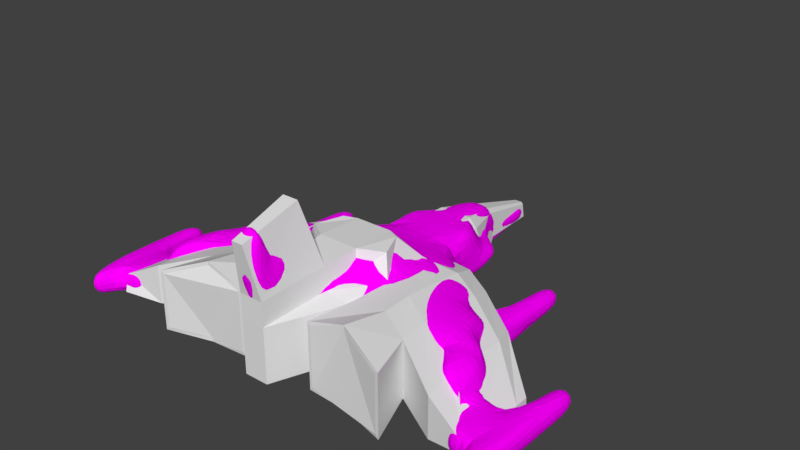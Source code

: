 # Source: ship3.blend  (saved by Blender 2.79.0; exported with 4.5.12 LTS)
import bpy
from mathutils import Matrix  # noqa: F401  (used for matrix-valued properties, if any)

bpy.ops.wm.read_factory_settings(use_empty=True)
scene = bpy.context.scene
scene.name = 'Scene'

# ---- collections
col_collection_1 = bpy.data.collections.new('Collection 1'); scene.collection.children.link(col_collection_1)

# ---- images (referenced by path relative to the original .blend; pixels are not part of the script)
import os
ASSET_DIR = os.environ.get("B2B_ASSET_DIR", "")  # directory of the original .blend (textures are referenced by path, not embedded)
HERE = os.path.dirname(os.path.abspath(__file__))  # packed textures are extracted next to this script under _unpacked/

def load_image(name, relpath, width, height, colorspace="sRGB"):
    """Load a texture the original file referenced (path relative to the .blend, or extracted next to this script)."""
    p = next((c for c in (os.path.join(HERE, relpath), os.path.join(ASSET_DIR, relpath)) if relpath and os.path.exists(c)), "")
    if p:
        img = bpy.data.images.load(p, check_existing=True)
        img.name = name
    else:  # same state as the original file: an image datablock whose file is absent (Cycles renders it pink)
        img = bpy.data.images.new(name, width, height)
        img.source = "FILE"
        img.filepath = "//" + (relpath or name)
    img.colorspace_settings.name = colorspace
    return img
img_shipcapc256 = load_image('ShipCapC256', 'ShipCapC256.png', 1024, 1024, 'sRGB')

# ---- materials (node trees are filled in below, after node groups)
mat_material_001 = bpy.data.materials.new('Material.001')
mat_material_001.alpha_threshold = 0.0
mat_material_001.roughness = 0.5
mat_material_001.line_color = (0.0, 0.0, 0.0, 1.0)

# ---- material node trees
mat_material_001.use_nodes = True; mat_material_001.node_tree.nodes.clear()
_N = mat_material_001.node_tree.nodes; _L = mat_material_001.node_tree.links
n0 = _N.new('ShaderNodeOutputMaterial'); n0.name = 'Material Output'; n0.location = (300, 300)
n1 = _N.new('ShaderNodeBsdfDiffuse'); n1.name = 'Diffuse BSDF'; n1.location = (113, 88)
n2 = _N.new('ShaderNodeTexImage'); n2.name = 'Image Texture'; n2.location = (-160, 37)
n2.width = 140
n2.image = img_shipcapc256
_L.new(n1.outputs[0], n0.inputs[0])
_L.new(n2.outputs[0], n1.inputs[0])
n0.is_active_output = True

# ---- world
world_world = bpy.data.worlds.new('World'); scene.world = world_world
world_world.color = (0.05088, 0.05088, 0.05088)
world_world.use_sun_shadow = False
world_world.sun_shadow_jitter_overblur = 0.0
world_world.cycles.sampling_method = 'MANUAL'

# ---- meshes
me_cube = bpy.data.meshes.new('Cube')
me_cube.from_pydata([(-1.0, -1.468, -0.8212), (-1.0, -1.468, 0.5741), (-1.0, 3.612, -0.6027), (-0.6508, 3.612, 0.243), (1.0, -1.468, -0.8212), (1.0, -1.468, 0.5741), (1.0, 3.612, -0.6027), (0.6508, 3.612, 0.243), (0.5252, 3.612, -0.8212), (-0.5252, 3.612, -0.8212), (-0.4419, 3.612, 0.4753), (0.4419, 3.612, 0.4753), (-0.3106, -3.258, -0.8212), (0.3106, -3.258, -0.8212), (0.3106, -3.258, 0.5741), (-0.3106, -3.258, 0.5741), (-0.309, 4.685, 0.139), (-0.4108, 4.685, -0.4971), (-0.2494, 4.685, -0.6614), (0.2098, 4.685, 0.2452), (0.309, 4.685, 0.139), (0.4108, 4.685, -0.4971), (0.2494, 4.685, -0.6614), (-0.2098, 4.685, 0.2452), (-0.1413, 6.426, -0.3139), (-0.1878, 6.426, -0.6587), (-0.114, 6.426, -0.7478), (0.09591, 6.426, -0.2563), (0.1413, 6.426, -0.3139), (0.1878, 6.426, -0.6587), (0.114, 6.426, -0.7478), (-0.09591, 6.426, -0.2563), (-1.0, 1.9, -0.6472), (-0.722, 1.9, 0.3104), (1.0, 1.9, -0.6472), (0.722, 1.9, 0.3104), (0.4588, 1.9, 0.4954), (-0.4588, 1.9, 0.4954), (-0.5252, 1.9, -0.8212), (0.5252, 1.9, -0.8212), (-1.0, 0.9856, -0.6958), (1.126, 0.935, 0.7363), (0.4774, 0.9856, 0.7429), (-0.4774, 0.9856, 0.7429), (-0.5252, 0.9856, -0.8212), (0.5252, 0.9856, -0.8212), (-1.126, 0.935, 0.7363), (1.0, 0.9856, -0.6958), (-1.0, -0.6405, -0.7998), (1.258, -0.4558, 0.7363), (0.517, -0.6405, 0.7996), (-0.517, -0.6405, 0.7996), (-0.5252, -0.6405, -0.8212), (0.5252, -0.6405, -0.8212), (-1.258, -0.4558, 0.7363), (1.0, -0.6405, -0.7998), (-0.4457, -1.545, 0.7217), (0.4457, -1.545, 0.7217), (0.4573, -1.468, -0.8212), (-0.4573, -1.468, -0.8212), (0.3106, -3.255, 1.178), (-0.3106, -3.255, 1.178), (0.4457, -1.542, 1.325), (-0.4457, -1.542, 1.325), (-1.06, -0.2571, 1.332), (-0.7947, 0.3921, 1.365), (-0.4774, 0.5515, 1.346), (0.4774, 0.5515, 1.346), (0.7947, 0.3921, 1.365), (1.06, -0.2571, 1.332), (0.517, -0.6376, 1.403), (-0.517, -0.6376, 1.403), (0.1431, -3.519, 2.536), (-0.1431, -3.519, 2.536), (0.2054, -2.012, 2.973), (-0.2054, -2.012, 2.973), (-2.056, -0.6405, -0.7998), (-2.056, -1.468, -0.8212), (-2.056, -1.468, 0.8206), (1.985, -0.6405, 0.7768), (2.056, -1.468, 0.8206), (2.056, -1.468, -0.8212), (-1.987, 1.067, 0.5906), (-1.881, 1.667, 0.2758), (1.987, 0.7363, -0.8532), (1.888, 1.662, -0.5255), (1.882, 1.666, 0.2759), (-1.888, 1.662, -0.5255), (-1.987, 0.7363, -0.8532), (1.987, 1.067, 0.5906), (-1.985, -0.6405, 0.7768), (2.056, -0.6405, -0.7998), (-5.087, -2.111, -0.667), (-4.895, -2.84, -0.728), (-4.958, -2.679, -0.3259), (5.037, -2.111, -0.3908), (5.009, -2.655, -0.4263), (5.009, -2.655, -0.6707), (-5.041, -0.9882, -0.4234), (-5.007, -0.5966, -0.4617), (5.041, -1.206, -0.6763), (5.014, -0.5966, -0.6357), (5.007, -0.5966, -0.4617), (-5.014, -0.5966, -0.6357), (-5.041, -1.206, -0.6763), (5.041, -0.9882, -0.4234), (-5.037, -2.111, -0.3908), (5.087, -2.111, -0.667), (2.801, -0.9776, -0.8111), (2.711, 0.3992, -0.8587), (2.491, 1.355, -0.5524), (2.491, 1.356, 0.1537), (2.709, -0.9776, 0.5947), (2.711, 0.7304, 0.4287), (2.801, -1.805, 0.598), (2.801, -1.805, -0.8302), (-2.682, 0.692, 0.4102), (-2.461, 1.323, 0.1397), (-2.774, -1.016, -0.8124), (-2.682, 0.3609, -0.8593), (-2.46, 1.32, -0.5555), (-2.774, -1.844, -0.8312), (-2.774, -1.844, 0.5797), (-2.68, -1.016, 0.574), (-1.198, -1.468, -0.8212), (-1.198, -0.6405, -0.7998), (-1.287, 0.9598, 0.709), (-1.395, -0.4904, 0.7439), (-1.198, -1.468, 0.7448), (-1.238, 1.827, -0.5445), (-1.051, 1.815, 0.232), (-1.185, 0.9388, -0.7253), (1.22, 1.792, -0.5406), (1.072, 1.783, 0.2409), (1.26, 0.9815, 0.6852), (1.346, -0.5207, 0.7505), (1.203, -1.468, 0.7448), (1.203, -1.468, -0.8212), (1.178, 0.898, -0.7511), (1.203, -0.6405, -0.7998), (-2.041, -2.663, -0.9456), (-1.983, -2.662, 0.9607), (1.997, -2.662, 0.9431), (2.072, -2.663, -0.9456), (-1.041, -2.677, -0.8835), (1.077, -2.676, 0.6551), (-1.041, -2.677, 0.6558), (1.077, -2.677, -0.8835), (3.078, -2.986, -0.9054), (3.078, -2.986, 0.5336), (-3.111, -3.024, -0.9064), (-3.111, -3.023, 0.4943), (0.9632, 1.817, 0.3321), (1.888, 1.664, 0.3721), (-1.166, 1.855, -0.6424), (-1.888, 1.664, -0.6214), (1.888, 1.664, -0.6214), (2.582, 1.326, -0.652), (2.582, 1.326, 0.2338), (-1.888, 1.664, 0.3721), (-2.55, 1.288, 0.218), (-2.55, 1.288, -0.6555), (-0.9405, 1.855, 0.322), (1.144, 1.817, -0.6382), (1.112, -0.8235, 0.2205), (1.921, -0.9405, 0.2555), (-1.198, -0.7795, -0.5649), (-1.848, -0.9448, -0.5459), (1.928, -0.9443, -0.546), (2.531, -1.252, -0.5728), (2.531, -1.251, 0.1332), (-1.841, -0.9395, 0.2553), (-2.421, -1.284, 0.1193), (-2.42, -1.286, -0.5759), (-1.011, -0.7914, 0.2116), (1.26, -0.815, -0.5611), (-3.669, 0.6114, -0.05951), (-3.995, -1.693, -0.8351), (-3.669, 0.6114, -0.717), (-3.995, -2.52, -0.8492), (-3.995, -2.52, 0.1662), (-3.859, -1.693, 0.2084), (-3.862, 0.01531, 0.08514), (-3.862, -0.3158, -0.8704), (3.876, -0.2966, -0.8701), (3.686, 0.6306, -0.7152), (3.686, 0.6306, -0.05164), (3.873, -1.673, 0.2188), (4.008, -2.501, 0.1754), (4.008, -1.673, -0.8344), (3.876, 0.0345, 0.09436), (4.008, -2.501, -0.8487), (-0.9513, -2.663, -0.9684), (-2.04, -2.663, -1.036), (0.9873, -2.663, 0.7213), (1.999, -2.663, 1.039), (-0.9513, -2.663, 0.7213), (-1.986, -2.663, 1.057), (0.9873, -2.663, -0.9684), (2.071, -2.663, -1.036), (3.167, -3.0, -0.9924), (3.167, -3.0, 0.5969), (-3.2, -3.038, -0.9937), (-3.2, -3.038, 0.5557)], [], [(32, 33, 3, 2), (2, 3, 16, 17), (137, 81, 199, 198), (12, 15, 1, 0), (53, 55, 4, 58), (51, 54, 1, 56), (49, 50, 57, 5), (49, 41, 68, 69), (48, 52, 59, 0), (52, 53, 58, 59), (4, 5, 14, 13), (13, 14, 15, 12), (3, 10, 23, 16), (11, 7, 20, 19), (21, 22, 30, 29), (16, 23, 31, 24), (18, 17, 25, 26), (6, 8, 22, 21), (7, 6, 21, 20), (10, 11, 19, 23), (9, 2, 17, 18), (8, 9, 18, 22), (30, 27, 28, 29), (25, 24, 31, 26), (26, 31, 27, 30), (19, 20, 28, 27), (17, 16, 24, 25), (23, 19, 27, 31), (22, 18, 26, 30), (20, 21, 29, 28), (9, 8, 39, 38), (2, 9, 38, 32), (11, 10, 37, 36), (7, 11, 36, 35), (10, 3, 33, 37), (8, 6, 34, 39), (6, 7, 35, 34), (127, 126, 82, 90), (135, 136, 80, 79), (38, 39, 45, 44), (32, 38, 44, 40), (36, 37, 43, 42), (35, 36, 42, 41), (37, 33, 46, 43), (39, 34, 47, 45), (125, 124, 77, 76), (44, 45, 53, 52), (40, 44, 52, 48), (43, 46, 65, 66), (56, 15, 61, 63), (46, 54, 64, 65), (45, 47, 55, 53), (134, 135, 79, 89), (57, 50, 70, 62), (56, 1, 15), (5, 57, 14), (58, 4, 13), (0, 59, 12), (59, 58, 13, 12), (70, 71, 63, 62), (67, 66, 71, 70), (68, 67, 70, 69), (66, 65, 64, 71), (62, 63, 75, 74), (15, 14, 60, 61), (42, 43, 66, 67), (50, 49, 69, 70), (51, 56, 63, 71), (54, 51, 71, 64), (14, 57, 62, 60), (41, 42, 67, 68), (74, 75, 73, 72), (63, 61, 73, 75), (61, 60, 72, 73), (60, 62, 74, 72), (176, 178, 103, 99), (183, 177, 92, 104), (185, 186, 102, 101), (184, 185, 101, 100), (182, 176, 99, 98), (189, 184, 100, 107), (86, 111, 170, 165), (115, 114, 201, 200), (139, 138, 84, 91), (128, 127, 90, 78), (126, 162, 159, 82), (154, 131, 88, 155), (137, 139, 91, 81), (138, 163, 156, 84), (152, 134, 89, 153), (131, 125, 76, 88), (177, 179, 93, 92), (190, 187, 95, 105), (178, 183, 104, 103), (179, 180, 94, 93), (180, 181, 106, 94), (186, 190, 105, 102), (187, 188, 96, 95), (191, 189, 107, 97), (181, 182, 98, 106), (188, 191, 97, 96), (121, 77, 193, 202), (81, 91, 108, 115), (79, 80, 114, 112), (153, 89, 113, 158), (89, 79, 112, 113), (91, 84, 109, 108), (84, 156, 157, 109), (90, 82, 116, 123), (78, 90, 123, 122), (77, 124, 192, 193), (155, 88, 119, 161), (76, 77, 121, 118), (82, 159, 160, 116), (88, 76, 118, 119), (40, 48, 125, 131), (32, 40, 131, 154), (46, 33, 162, 126), (1, 54, 127, 128), (33, 32, 154, 162), (48, 0, 124, 125), (54, 46, 126, 127), (0, 1, 128, 124), (35, 41, 134, 152), (47, 34, 163, 138), (4, 55, 139, 137), (55, 47, 138, 139), (5, 4, 137, 136), (41, 49, 135, 134), (34, 35, 152, 163), (49, 5, 136, 135), (145, 147, 143, 148, 149, 142), (78, 122, 203, 197), (128, 78, 197, 196), (136, 137, 198, 194), (122, 121, 202, 203), (80, 136, 194, 195), (81, 115, 200, 199), (114, 80, 195, 201), (124, 128, 196, 192), (87, 120, 173, 167), (86, 133, 152, 153), (87, 129, 154, 155), (85, 110, 157, 156), (111, 86, 153, 158), (110, 111, 158, 157), (83, 117, 160, 159), (120, 87, 155, 161), (117, 120, 161, 160), (130, 83, 159, 162), (129, 130, 162, 154), (132, 85, 156, 163), (133, 132, 163, 152), (175, 164, 165, 170, 169, 168), (174, 166, 167, 173, 172, 171), (85, 132, 175, 168), (133, 86, 165, 164), (120, 117, 172, 173), (111, 110, 169, 170), (132, 133, 164, 175), (129, 87, 167, 166), (83, 130, 174, 171), (117, 83, 171, 172), (110, 85, 168, 169), (130, 129, 166, 174), (123, 116, 182, 181), (122, 123, 181, 180), (121, 122, 180, 179), (161, 119, 183, 178), (118, 121, 179, 177), (116, 160, 176, 182), (119, 118, 177, 183), (160, 161, 178, 176), (114, 115, 191, 188), (115, 108, 189, 191), (112, 114, 188, 187), (158, 113, 190, 186), (113, 112, 187, 190), (108, 109, 184, 189), (109, 157, 185, 184), (157, 158, 186, 185), (98, 99, 103, 104, 92, 93, 94, 106), (95, 96, 97, 107, 100, 101, 102, 105), (144, 146, 141, 151, 150, 140), (144, 140, 193, 192), (145, 142, 195, 194), (141, 146, 196, 197), (143, 147, 198, 199), (148, 143, 199, 200), (142, 149, 201, 195), (149, 148, 200, 201), (140, 150, 202, 193), (151, 141, 197, 203), (150, 151, 203, 202), (146, 144, 192, 196), (147, 145, 194, 198)])
me_cube.use_remesh_preserve_volume = False
me_cube.use_remesh_preserve_attributes = False
me_cube.use_mirror_vertex_groups = False
me_cube.update()
me_plane_001 = bpy.data.meshes.new('Plane.001')
me_plane_001.from_pydata([(10.67, -4.647, 1.02), (8.667, 0.3529, 1.353), (2.833, 2.353, 1.853), (2.667, 8.02, 1.353), (7.25, 6.436, -2.064), (8.667, 5.353, -1.98), (10.6, -1.714, -1.514), (5.333, -4.98, 0.01961), (7.0, -3.48, -0.3137), (12.83, -3.48, -0.4804), (11.33, -6.98, -0.6471), (11.33, -5.314, -0.3137), (10.57, -3.171, -2.171), (0.8571, -5.314, 3.258), (0.6667, -5.647, 5.353), (0.6667, -7.647, 7.353), (0.8, -8.314, 1.486), (1.333, -3.647, 0.01961), (3.5, -6.814, -1.564), (3.143, -3.742, 1.401), (0.75, 14.69, -0.5637), (-9.5, -5.064, 0.9363), (-10.5, -1.98, 1.02), (-6.667, 2.353, 1.353), (-9.0, -1.314, 1.486), (-3.167, -1.147, 1.853), (-2.5, 5.186, 1.353), (-2.667, 10.35, -0.6471), (-6.667, -5.647, 1.353), (-5.286, -3.171, 1.401), (-14.4, -7.714, -2.114), (-14.5, -2.48, -0.4804), (-14.6, -2.114, -2.114), (-12.83, -3.48, -0.4804), (-6.833, -2.98, -2.147), (-0.6667, -5.647, 5.353), (-0.8333, -7.314, 5.353), (-0.6667, -7.647, 7.353), (-0.875, -5.314, -0.1887), (-1.333, -3.647, 0.01961), (-2.667, -3.647, 0.01961), (-3.125, -4.189, -2.064), (-3.5, -6.814, -1.564), (-0.6667, 10.69, -1.98), (-0.8333, 12.69, -0.4804), (-8.6, 5.886, -0.5137), (-7.2, 3.086, -2.114), (8.667, 8.353, -0.6471), (7.333, 8.353, -1.98), (14.67, 0.3529, -0.6471), (14.67, 0.3529, -1.98), (13.33, 0.3529, -1.98), (-14.67, 0.3529, -1.98), (-13.33, 0.3529, -1.98), (-7.0, -1.314, 1.686), (-6.5, -5.314, -2.064), (6.667, 2.353, 1.353), (7.0, 0.6863, 1.486), (5.0, 2.686, 1.486), (4.75, 4.186, 0.9363), (2.5, 5.186, 1.353), (9.0, -1.314, 1.486), (10.5, -1.98, 1.02), (9.333, -4.98, 1.02), (1.167, -3.314, 1.686), (1.333, -1.647, 2.02), (3.167, -1.147, 1.853), (0.75, 11.94, 1.186), (-0.75, 11.94, 1.186), (8.75, -3.189, 1.311), (2.8, 8.686, -0.5137), (2.667, 10.35, -0.6471), (2.75, 9.686, -1.814), (2.556, 5.242, -1.98), (4.75, 4.186, -1.564), (5.0, 1.853, -2.147), (5.2, 3.086, -0.3137), (7.25, 6.436, -0.5637), (8.6, 5.886, -0.5137), (7.143, 2.972, -0.3137), (7.2, 3.086, -2.114), (8.714, 1.401, -0.4566), (9.4, -1.114, -0.3137), (7.333, 1.02, 0.01961), (9.0, -0.5994, -2.028), (6.833, -5.48, -0.3137), (11.17, -3.314, -0.3137), (5.333, -3.647, 0.01961), (5.286, -3.171, 1.401), (8.8, -3.514, -1.714), (13.33, -8.98, -1.98), (13.33, -8.98, -0.6471), (14.4, -7.714, -2.114), (12.83, -7.147, -2.147), (13.0, -6.742, -0.4566), (9.333, -4.98, -1.647), (11.14, -5.314, -1.885), (11.33, -6.98, -1.98), (13.25, -1.314, -0.5637), (14.5, -2.48, -0.4804), (14.6, -2.114, -2.114), (14.5, -8.064, -0.5637), (6.667, -5.647, 1.353), (5.0, -5.314, 1.52), (13.25, -1.314, -2.064), (13.0, -3.885, -2.171), (6.4, -6.714, 1.086), (6.5, -6.814, -1.564), (3.6, -6.514, 1.086), (2.667, -3.647, 0.01961), (2.833, -5.314, -0.3137), (2.889, -4.314, -1.98), (1.143, -5.314, -0.02801), (0.75, -8.814, 6.436), (0.8333, -7.314, 5.353), (1.167, -1.48, 3.353), (2.667, -0.6471, 3.353), (2.0, 1.686, 3.436), (1.167, 10.69, -1.98), (0.8, 14.29, -1.914), (0.8333, 12.69, -0.4804), (1.167, 8.853, 1.353), (1.333, 9.02, 0.01961), (1.167, 10.69, -0.1471), (-7.0, 0.6863, 1.486), (-5.0, 2.686, 1.486), (-4.75, 4.186, 0.9363), (-8.667, 0.3529, 1.353), (-8.714, 1.401, -0.4566), (-10.6, -4.514, 1.286), (-1.167, -3.314, 1.686), (-1.333, -1.647, 2.02), (-2.833, 2.353, 1.853), (-8.75, -3.189, 1.311), (-2.667, 8.02, 1.353), (-2.8, 8.686, -0.5137), (-2.75, 9.686, -1.814), (-2.857, 4.543, -1.885), (-4.75, 4.186, -1.564), (-5.0, 1.853, -2.147), (-8.667, 5.353, -1.98), (-8.857, -0.5994, -2.028), (-9.4, -1.114, -0.3137), (-10.6, -1.714, -1.514), (-7.333, 1.02, 0.01961), (-5.333, -4.98, 0.01961), (-6.833, -5.48, -0.3137), (-7.0, -3.48, -0.3137), (-5.333, -3.647, 0.01961), (-8.833, -3.314, -1.814), (-13.33, -8.98, -1.98), (-13.33, -8.98, -0.6471), (-12.83, -7.147, -2.147), (-13.0, -6.742, -0.4566), (-9.5, -5.064, -1.564), (-11.17, -5.314, -2.147), (-11.0, -5.314, -0.3137), (-11.33, -6.98, -1.98), (-11.33, -6.98, -0.6471), (-13.25, -1.314, -2.064), (-13.0, -3.885, -2.171), (-13.25, -1.314, -0.5637), (-11.0, -3.314, -2.114), (-5.0, -5.314, 1.52), (-6.5, -6.814, -1.564), (-11.17, -3.314, -0.3137), (-14.5, -8.064, -0.5637), (-6.4, -6.714, 1.086), (-3.6, -6.514, 1.086), (-2.833, -5.314, -0.3137), (-3.143, -3.742, 1.401), (-0.8, -8.314, 1.486), (-0.75, -8.814, 6.436), (-0.8572, -5.314, 3.258), (-1.167, -1.48, 3.353), (-2.667, -0.6471, 3.353), (-2.0, 1.686, 3.436), (-0.8, 14.29, -1.914), (-0.75, 14.69, -0.5637), (-1.167, 8.853, 1.353), (-1.333, 9.02, 0.01961), (-1.167, 10.69, -0.1471), (-5.2, 3.086, -0.3137), (-7.143, 2.972, -0.3137), (-7.25, 6.436, -2.064), (-7.25, 6.436, -0.5637), (7.143, -3.028, -2.171), (6.5, -5.314, -2.064), (0.6667, 16.35, -1.98), (0.6667, 16.35, -0.6471), (-0.6667, 16.35, -1.98), (-0.6667, 16.35, -0.6471), (7.333, 8.353, -0.6471), (8.667, 8.353, -1.98), (-8.667, 8.353, -1.98), (-7.333, 8.353, -1.98), (-7.333, 8.353, -0.6471), (-8.667, 8.353, -0.6471), (13.33, 0.3529, -0.6471), (-13.33, 0.3529, -0.6471), (-14.67, 0.3529, -0.6471), (-5.0, 0.6863, 1.686), (5.0, 0.6863, 1.686), (7.0, -1.314, 1.686)], [], [(72, 71, 70), (149, 162, 143, 141), (59, 74, 73, 60), (43, 177, 119, 118), (76, 58, 56, 79), (1, 81, 83, 57), (4, 48, 193, 5), (82, 62, 6), (86, 6, 62), (83, 79, 56, 57), (9, 105, 12, 86), (104, 51, 50, 100), (90, 92, 101, 91), (94, 93, 90, 91), (10, 97, 93, 94), (95, 96, 0, 63), (96, 97, 10, 11), (8, 89, 69), (69, 89, 95, 63), (8, 87, 7, 85), (88, 103, 7, 87), (14, 35, 36, 114), (109, 19, 64, 17), (108, 19, 110), (103, 102, 85, 7), (108, 18, 107, 106), (66, 116, 115, 65), (13, 114, 16), (109, 17, 112, 110), (123, 118, 120), (116, 66, 2, 117), (118, 123, 71, 72), (60, 73, 70, 3), (122, 121, 3, 70), (183, 185, 45), (137, 138, 126, 26), (162, 160, 33, 165), (161, 199, 200, 31), (166, 30, 150, 151), (150, 152, 153, 151), (156, 154, 21), (152, 157, 158, 153), (158, 157, 155, 156), (147, 29, 133), (154, 149, 133, 21), (145, 148, 147, 146), (145, 163, 29, 148), (167, 28, 146), (70, 71, 123, 122), (40, 39, 130, 170), (169, 170, 168), (34, 55, 146, 147), (164, 42, 168, 167), (174, 175, 25, 131), (173, 174, 130), (40, 169, 38, 39), (44, 43, 181), (132, 25, 175, 176), (27, 181, 43, 136), (134, 179, 180, 135), (121, 179, 26, 60), (188, 190, 191, 189), (2, 132, 176, 117), (114, 36, 37, 15), (26, 134, 135, 137), (15, 37, 172, 113), (13, 173, 35, 14), (67, 120, 44, 68), (177, 190, 188, 119), (13, 115, 174, 173), (38, 41, 111), (113, 172, 171, 16), (32, 30, 166, 31), (159, 161, 33, 160), (125, 182, 183, 23), (16, 171, 38, 112), (79, 81, 78), (80, 79, 77, 4), (153, 156, 33), (143, 162, 165), (94, 99, 9), (187, 186, 8, 85), (100, 99, 101, 92), (104, 105, 9, 98), (45, 197, 194, 140), (141, 128, 140), (140, 194, 195, 184), (127, 24, 54, 124), (23, 183, 144, 124), (127, 128, 142, 24), (20, 178, 44, 120), (46, 184, 185, 183), (119, 188, 189, 20), (20, 189, 191, 178), (178, 191, 190, 177), (193, 48, 192, 47), (197, 196, 195, 194), (78, 47, 192, 77), (124, 144, 128, 127), (184, 195, 196, 185), (5, 193, 47, 78), (77, 192, 48, 4), (185, 196, 197, 45), (50, 51, 198, 49), (199, 53, 52, 200), (100, 50, 49, 99), (31, 200, 52, 32), (99, 49, 198, 98), (159, 53, 199, 161), (32, 52, 53, 159), (82, 81, 1, 61), (98, 198, 51, 104), (57, 56, 58, 202), (163, 167, 168), (103, 19, 108), (22, 129, 133), (170, 130, 131, 25), (55, 41, 42, 164), (142, 143, 22), (80, 75, 76, 79), (138, 139, 182), (81, 82, 84), (76, 74, 59), (141, 46, 139, 34), (137, 136, 43, 73), (73, 72, 70), (6, 84, 82), (82, 61, 62), (62, 0, 86), (0, 11, 86), (86, 12, 6), (8, 186, 89), (69, 88, 8), (88, 87, 8), (19, 109, 110), (110, 111, 18), (18, 108, 110), (16, 112, 13), (112, 17, 64), (64, 65, 115), (112, 64, 13), (15, 113, 114), (113, 16, 114), (13, 14, 114), (64, 115, 13), (118, 119, 120), (119, 20, 120), (120, 67, 123), (67, 121, 123), (121, 122, 123), (135, 27, 136), (136, 137, 135), (45, 128, 183), (128, 144, 183), (21, 129, 156), (156, 155, 154), (147, 148, 29), (133, 149, 147), (149, 34, 147), (146, 28, 163, 145), (55, 164, 146), (164, 167, 146), (169, 40, 170), (168, 42, 169), (42, 41, 169), (39, 38, 130), (38, 171, 173), (130, 38, 173), (171, 172, 36), (172, 37, 36), (36, 35, 173), (174, 131, 130), (171, 36, 173), (178, 177, 44), (177, 43, 44), (181, 180, 179), (179, 68, 181), (68, 44, 181), (54, 29, 25, 201), (115, 116, 117), (176, 175, 174), (111, 110, 112), (38, 169, 41), (111, 112, 38), (78, 77, 79), (79, 83, 81), (85, 102, 106), (106, 107, 85), (107, 187, 85), (33, 161, 31), (31, 166, 153), (166, 151, 153), (153, 158, 156), (156, 165, 33), (33, 31, 153), (156, 129, 165), (129, 22, 165), (22, 143, 165), (86, 11, 9), (11, 10, 94), (94, 91, 101), (11, 94, 9), (99, 98, 9), (94, 101, 99), (142, 128, 141), (128, 45, 140), (163, 28, 167), (168, 170, 163), (170, 29, 163), (106, 102, 103), (103, 88, 19), (108, 106, 103), (202, 58, 2), (1, 57, 203, 61), (60, 3, 121), (203, 57, 202), (0, 62, 69), (62, 61, 69), (61, 203, 69), (69, 63, 0), (19, 88, 66), (88, 69, 203), (60, 2, 58, 59), (203, 202, 66, 88), (66, 65, 64, 19), (2, 66, 202), (60, 26, 132, 2), (179, 134, 26), (68, 179, 121, 67), (201, 124, 54), (125, 201, 132), (125, 132, 26, 126), (25, 132, 201), (54, 24, 133), (24, 22, 133), (182, 139, 46, 183), (133, 29, 54), (29, 170, 25), (129, 21, 133), (22, 24, 142), (142, 141, 143), (182, 125, 126), (126, 138, 182), (84, 5, 81), (5, 78, 81), (59, 58, 76), (76, 75, 74), (73, 74, 75), (80, 4, 5), (80, 5, 84), (84, 6, 12), (105, 104, 100), (105, 100, 92), (92, 90, 93), (93, 97, 96), (18, 111, 187, 107), (186, 187, 111), (93, 96, 105), (186, 111, 75), (201, 125, 23, 124), (92, 93, 105), (111, 73, 75), (41, 55, 34), (41, 34, 139), (84, 12, 186), (117, 176, 174, 115), (118, 72, 73), (89, 12, 96, 95), (34, 149, 141), (137, 41, 139), (155, 157, 152), (155, 152, 160), (162, 155, 160), (152, 150, 30), (30, 32, 160), (32, 159, 160), (152, 30, 160), (41, 137, 73, 111), (141, 140, 46), (140, 184, 46), (135, 180, 181, 27), (84, 186, 75, 80), (139, 138, 137), (43, 118, 73), (96, 12, 105), (155, 162, 149, 154)])
_uv = me_plane_001.uv_layers.new(name='UVMap')
_uv.uv.foreach_set('vector', [0.0807, 0.8136, 0.04263, 0.8136, 0.04263, 0.7751, 0.302, 0.3536, 0.3019, 0.3867, 0.2691, 0.3865, 0.2692, 0.3534, 0.9284, 0.8024, 0.9284, 0.8794, 0.8904, 0.8794, 0.8904, 0.8024, 0.07274, 0.2196, 0.00716, 0.2191, 0.007225, 0.186, 0.0728, 0.1864, 0.482, 0.06536, 0.4435, 0.06536, 0.4435, 0.02729, 0.482, 0.02729, 0.53, 0.4164, 0.53, 0.3783, 0.5685, 0.3783, 0.5685, 0.4164, 0.05179, 0.4452, 0.01373, 0.4452, 0.01373, 0.4067, 0.05179, 0.4067, 0.9102, 0.1971, 0.9482, 0.1586, 0.9482, 0.2356, 0.2132, 0.7366, 0.2512, 0.6981, 0.2512, 0.7751, 0.5867, 0.02771, 0.5867, 0.06578, 0.5482, 0.06578, 0.5482, 0.02771, 0.6528, 0.8886, 0.6909, 0.8886, 0.6909, 0.9272, 0.6528, 0.9272, 0.1525, 0.5129, 0.1145, 0.5129, 0.1145, 0.4744, 0.1525, 0.4744, 0.7853, 0.8886, 0.7853, 0.9272, 0.7472, 0.9272, 0.7472, 0.8886, 0.9376, 0.4851, 0.9756, 0.4851, 0.9756, 0.5236, 0.9376, 0.5236, 0.5584, 0.8886, 0.5965, 0.8886, 0.5965, 0.9272, 0.5584, 0.9272, 0.863, 0.00462, 0.901, 0.00462, 0.901, 0.08163, 0.863, 0.08163, 0.5112, 0.9364, 0.5493, 0.9364, 0.5493, 0.9749, 0.5112, 0.9749, 0.7107, 0.8409, 0.7488, 0.8794, 0.6726, 0.8794, 0.9482, 0.00462, 0.9482, 0.08163, 0.9102, 0.08163, 0.9102, 0.00462, 0.9269, 0.9272, 0.8888, 0.9272, 0.8888, 0.8886, 0.9269, 0.8886, 0.9102, 0.09087, 0.9482, 0.09087, 0.9482, 0.1294, 0.9102, 0.1294, 0.8432, 0.6006, 0.8432, 0.5621, 0.8812, 0.5621, 0.8812, 0.6006, 0.08984, 0.9476, 0.05177, 0.9476, 0.05177, 0.9091, 0.08984, 0.9091, 0.5874, 0.8024, 0.6635, 0.8024, 0.6254, 0.8409, 0.2802, 0.9476, 0.2802, 0.9091, 0.3182, 0.9091, 0.3182, 0.9476, 0.1751, 0.7844, 0.2512, 0.7844, 0.2512, 0.8614, 0.1751, 0.8614, 0.9954, 0.00462, 0.9954, 0.04312, 0.9574, 0.04312, 0.9574, 0.00462, 0.493, 0.5144, 0.4549, 0.5529, 0.4168, 0.4374, 0.05177, 0.9954, 0.05177, 0.9569, 0.08984, 0.9569, 0.08984, 0.9954, 0.6163, 0.6777, 0.6544, 0.6777, 0.6163, 0.7162, 0.2604, 0.9476, 0.2223, 0.9476, 0.2223, 0.8706, 0.2604, 0.8706, 0.2695, 0.9954, 0.2695, 0.9569, 0.3076, 0.9569, 0.3076, 0.9954, 0.004568, 0.6981, 0.0807, 0.6981, 0.04263, 0.7751, 0.004568, 0.7751, 0.8325, 0.9272, 0.7944, 0.9272, 0.7944, 0.8886, 0.8325, 0.8886, 0.8066, 0.2449, 0.8066, 0.3219, 0.7686, 0.3219, 0.9284, 0.5144, 0.8904, 0.5144, 0.8904, 0.4374, 0.9284, 0.4374, 0.2132, 0.9569, 0.2132, 0.9954, 0.1751, 0.9954, 0.1751, 0.9569, 0.05805, 0.2868, 0.05805, 0.3253, 0.01998, 0.3253, 0.01998, 0.2868, 0.09897, 0.9091, 0.137, 0.9091, 0.137, 0.9476, 0.09897, 0.9476, 0.04263, 0.9954, 0.004568, 0.9954, 0.004568, 0.9569, 0.04263, 0.9569, 0.901, 0.1971, 0.863, 0.2356, 0.863, 0.1586, 0.5493, 0.8886, 0.5493, 0.9272, 0.5112, 0.9272, 0.5112, 0.8886, 0.9665, 0.6391, 0.9665, 0.6777, 0.9284, 0.6777, 0.9284, 0.6391, 0.4549, 0.8409, 0.493, 0.8024, 0.493, 0.8794, 0.9193, 0.7162, 0.8812, 0.7162, 0.8812, 0.6391, 0.9193, 0.6391, 0.9284, 0.7254, 0.9284, 0.7639, 0.8904, 0.7639, 0.8904, 0.7254, 0.004568, 0.9476, 0.004568, 0.9091, 0.04263, 0.9091, 0.04263, 0.9476, 0.004568, 0.8999, 0.004568, 0.8614, 0.04263, 0.8614, 0.9741, 0.9749, 0.936, 0.9749, 0.936, 0.9364, 0.9741, 0.9364, 0.5965, 0.9364, 0.5965, 0.9749, 0.5584, 0.9749, 0.5584, 0.9364, 0.3654, 0.8229, 0.4035, 0.7844, 0.4035, 0.8614, 0.0807, 0.8229, 0.0807, 0.8614, 0.04263, 0.8614, 0.04263, 0.8229, 0.3274, 0.7751, 0.3274, 0.6981, 0.4035, 0.6981, 0.4035, 0.7751, 0.402, 0.9954, 0.3639, 0.9954, 0.3639, 0.9569, 0.402, 0.9569, 0.0807, 0.6119, 0.0807, 0.5349, 0.1188, 0.5734, 0.8797, 0.8886, 0.8797, 0.9272, 0.8416, 0.9272, 0.8416, 0.8886, 0.7016, 0.7162, 0.7396, 0.7547, 0.7016, 0.7547, 0.9102, 0.4081, 0.9102, 0.3311, 0.9482, 0.3311, 0.9482, 0.4081, 0.3167, 0.9569, 0.3548, 0.9569, 0.3548, 0.9954, 0.3167, 0.9954, 0.6056, 0.9272, 0.6056, 0.8886, 0.6437, 0.8886, 0.6437, 0.9272, 0.493, 0.2356, 0.493, 0.1971, 0.5691, 0.1586, 0.5691, 0.2741, 0.8432, 0.7639, 0.8432, 0.7254, 0.8812, 0.7254, 0.8812, 0.7639, 0.8812, 0.4374, 0.8812, 0.5529, 0.8432, 0.5529, 0.8432, 0.4374, 0.8066, 0.3696, 0.8066, 0.4081, 0.7686, 0.4081, 0.7686, 0.3696, 0.08984, 0.8136, 0.08984, 0.7366, 0.1279, 0.7366, 0.166, 0.8136, 0.796, 0.7639, 0.796, 0.7254, 0.834, 0.7254, 0.834, 0.7639, 0.8158, 0.4081, 0.8158, 0.3696, 0.8538, 0.3696, 0.8538, 0.4081, 0.2604, 0.9569, 0.2604, 0.9954, 0.2223, 0.9954, 0.2223, 0.9569, 0.2715, 0.5169, 0.2715, 0.4784, 0.3096, 0.4784, 0.3096, 0.5169, 0.3654, 0.5287, 0.3654, 0.6057, 0.3274, 0.6057, 0.3274, 0.5287, 0.8158, 0.2834, 0.8538, 0.2449, 0.8538, 0.3604, 0.7868, 0.7932, 0.7488, 0.7932, 0.7488, 0.6391, 0.7868, 0.6391, 0.8066, 0.04312, 0.8066, 0.1971, 0.7686, 0.1971, 0.7686, 0.04312, 0.2132, 0.9091, 0.1751, 0.9091, 0.1751, 0.8706, 0.2132, 0.8706, 0.3563, 0.2653, 0.3943, 0.2653, 0.3943, 0.3038, 0.3563, 0.3038, 0.8158, 0.1586, 0.8538, 0.1586, 0.8538, 0.2356, 0.8158, 0.2356, 0.796, 0.4759, 0.834, 0.4374, 0.834, 0.5529, 0.8158, 0.00462, 0.8538, 0.00462, 0.8538, 0.08163, 0.8158, 0.08163, 0.4549, 0.6391, 0.493, 0.6777, 0.4549, 0.7162, 0.166, 0.8999, 0.1279, 0.8999, 0.1279, 0.8614, 0.7016, 0.5914, 0.6635, 0.4759, 0.7016, 0.5144, 0.5402, 0.8794, 0.5021, 0.8794, 0.5021, 0.8409, 0.5402, 0.8409, 0.5021, 0.6391, 0.5402, 0.6391, 0.5402, 0.7932, 0.5021, 0.7932, 0.4549, 0.9272, 0.4549, 0.9657, 0.4168, 0.9657, 0.4168, 0.9272, 0.07414, 0.3719, 0.07414, 0.3334, 0.1122, 0.3334, 0.1122, 0.3719, 0.7868, 0.6299, 0.7488, 0.5914, 0.7868, 0.4759, 0.05502, 0.3748, 0.01695, 0.3748, 0.01695, 0.3363, 0.05502, 0.3363, 0.438, 0.09437, 0.4761, 0.09437, 0.4761, 0.1329, 0.438, 0.1329, 0.3971, 0.2134, 0.3971, 0.2519, 0.3591, 0.2519, 0.3591, 0.2134, 0.4221, 0.09437, 0.4221, 0.1329, 0.384, 0.1329, 0.384, 0.09437, 0.8812, 0.8409, 0.8432, 0.8409, 0.8432, 0.8024, 0.8812, 0.8024, 0.2802, 0.8136, 0.2802, 0.7366, 0.3182, 0.7366, 0.3182, 0.8136, 0.4662, 0.3203, 0.4662, 0.3588, 0.4281, 0.3588, 0.4281, 0.3203, 0.2579, 0.4779, 0.2579, 0.5164, 0.2198, 0.5164, 0.2198, 0.4779, 0.4899, 0.3526, 0.4899, 0.3141, 0.528, 0.3141, 0.528, 0.3526, 0.9756, 0.4374, 0.9756, 0.4759, 0.9376, 0.4759, 0.9376, 0.4374, 0.9376, 0.8116, 0.9376, 0.7731, 0.9756, 0.7731, 0.9756, 0.8116, 0.1608, 0.4045, 0.1608, 0.4431, 0.1227, 0.4431, 0.1227, 0.4045, 0.3835, 0.038, 0.4216, 0.038, 0.4216, 0.0765, 0.3835, 0.0765, 0.08014, 0.06581, 0.08014, 0.02731, 0.1182, 0.02731, 0.1182, 0.06581, 0.1083, 0.4089, 0.1083, 0.4474, 0.07019, 0.4474, 0.07019, 0.4089, 0.2147, 0.4107, 0.2147, 0.4492, 0.1766, 0.4492, 0.1766, 0.4107, 0.06202, 0.07727, 0.06202, 0.1158, 0.02396, 0.1158, 0.02396, 0.07727, 0.137, 0.9569, 0.137, 0.9954, 0.09897, 0.9954, 0.09897, 0.9569, 0.863, 0.09087, 0.901, 0.09087, 0.901, 0.1294, 0.863, 0.1294, 0.06265, 0.5122, 0.06265, 0.4737, 0.1007, 0.4737, 0.1007, 0.5122, 0.326, 0.5137, 0.326, 0.4752, 0.3641, 0.4752, 0.3641, 0.5137, 0.1651, 0.5133, 0.1651, 0.4748, 0.2032, 0.4748, 0.2032, 0.5133, 0.05811, 0.5288, 0.05811, 0.5674, 0.02005, 0.5674, 0.02005, 0.5288, 0.3673, 0.06077, 0.3292, 0.06077, 0.3292, 0.02227, 0.3673, 0.02227, 0.476, 0.3788, 0.5145, 0.3788, 0.5145, 0.4168, 0.476, 0.4168, 0.01378, 0.5119, 0.01378, 0.4734, 0.05184, 0.4734, 0.05184, 0.5119, 0.5337, 0.02726, 0.5337, 0.06533, 0.4952, 0.06533, 0.4952, 0.02726, 0.796, 0.8409, 0.7579, 0.8024, 0.834, 0.8024, 0.834, 0.6777, 0.8721, 0.7162, 0.796, 0.7162, 0.6833, 0.00462, 0.7594, 0.00462, 0.7214, 0.04312, 0.7214, 0.1586, 0.7214, 0.1971, 0.6833, 0.1971, 0.6833, 0.1586, 0.5021, 0.8886, 0.5021, 0.9657, 0.464, 0.9657, 0.464, 0.8886, 0.3182, 0.8614, 0.2802, 0.8999, 0.2802, 0.8229, 0.9482, 0.3219, 0.9102, 0.3219, 0.9102, 0.2834, 0.9482, 0.2834, 0.3654, 0.9476, 0.3274, 0.9476, 0.3274, 0.9091, 0.6163, 0.4759, 0.6163, 0.4374, 0.6544, 0.4374, 0.901, 0.3219, 0.863, 0.3604, 0.863, 0.2834, 0.2692, 0.3534, 0.2037, 0.3198, 0.2038, 0.2867, 0.3021, 0.3204, 0.171, 0.2533, 0.07267, 0.2527, 0.07274, 0.2196, 0.1712, 0.1539, 0.0807, 0.6981, 0.0807, 0.8136, 0.04263, 0.7751, 0.9482, 0.2356, 0.9102, 0.2356, 0.9102, 0.1971, 0.9102, 0.1971, 0.9102, 0.1586, 0.9482, 0.1586, 0.2512, 0.7751, 0.1751, 0.7751, 0.2132, 0.7366, 0.1751, 0.7751, 0.1751, 0.7366, 0.2132, 0.7366, 0.2132, 0.7366, 0.2132, 0.6981, 0.2512, 0.6981, 0.7107, 0.8409, 0.7488, 0.8409, 0.7488, 0.8794, 0.6726, 0.8794, 0.6726, 0.8024, 0.7107, 0.8409, 0.6726, 0.8024, 0.7107, 0.8024, 0.7107, 0.8409, 0.6635, 0.8024, 0.6635, 0.8409, 0.6254, 0.8409, 0.6254, 0.8409, 0.6254, 0.8794, 0.5874, 0.8794, 0.5874, 0.8794, 0.5874, 0.8024, 0.6254, 0.8409, 0.4168, 0.4374, 0.493, 0.4374, 0.493, 0.5144, 0.493, 0.4374, 0.531, 0.4374, 0.531, 0.4759, 0.531, 0.4759, 0.5691, 0.4759, 0.5691, 0.5144, 0.493, 0.4374, 0.531, 0.4759, 0.493, 0.5144, 0.4549, 0.5914, 0.4168, 0.5914, 0.4549, 0.5529, 0.4168, 0.5914, 0.4168, 0.4374, 0.4549, 0.5529, 0.493, 0.5144, 0.493, 0.5529, 0.4549, 0.5529, 0.531, 0.4759, 0.5691, 0.5144, 0.493, 0.5144, 0.6544, 0.6777, 0.6544, 0.7547, 0.6163, 0.7162, 0.6544, 0.7547, 0.6163, 0.7547, 0.6163, 0.7162, 0.6163, 0.7162, 0.5782, 0.7162, 0.6163, 0.6777, 0.5782, 0.7162, 0.5782, 0.6391, 0.6163, 0.6777, 0.5782, 0.6391, 0.6163, 0.6391, 0.6163, 0.6777, 0.1279, 0.7366, 0.1279, 0.6981, 0.166, 0.6981, 0.166, 0.6981, 0.166, 0.8136, 0.1279, 0.7366, 0.7686, 0.3219, 0.7686, 0.2064, 0.8066, 0.2449, 0.7686, 0.2064, 0.8066, 0.2064, 0.8066, 0.2449, 0.863, 0.1586, 0.901, 0.1586, 0.901, 0.1971, 0.901, 0.1971, 0.901, 0.2356, 0.863, 0.2356, 0.4549, 0.8409, 0.4549, 0.8024, 0.493, 0.8024, 0.493, 0.8794, 0.4168, 0.8794, 0.4549, 0.8409, 0.4168, 0.8794, 0.4168, 0.8409, 0.4549, 0.8409, 0.7853, 0.9749, 0.7472, 0.9749, 0.7472, 0.9364, 0.7853, 0.9364, 0.0807, 0.8614, 0.0807, 0.8999, 0.04263, 0.8614, 0.0807, 0.8999, 0.004568, 0.8999, 0.04263, 0.8614, 0.3654, 0.8229, 0.3654, 0.7844, 0.4035, 0.7844, 0.4035, 0.8614, 0.3274, 0.8614, 0.3654, 0.8229, 0.3274, 0.8614, 0.3274, 0.8229, 0.3654, 0.8229, 0.1568, 0.5734, 0.1568, 0.6119, 0.1188, 0.5734, 0.1568, 0.6119, 0.1568, 0.6889, 0.0807, 0.6119, 0.1188, 0.5734, 0.1568, 0.6119, 0.0807, 0.6119, 0.1568, 0.6889, 0.004568, 0.6889, 0.04263, 0.6504, 0.004568, 0.6889, 0.004568, 0.6504, 0.04263, 0.6504, 0.04263, 0.6504, 0.04263, 0.6119, 0.0807, 0.6119, 0.0807, 0.5349, 0.1188, 0.5349, 0.1188, 0.5734, 0.1568, 0.6889, 0.04263, 0.6504, 0.0807, 0.6119, 0.7016, 0.6777, 0.7396, 0.6777, 0.7016, 0.7162, 0.7396, 0.6777, 0.7396, 0.7547, 0.7016, 0.7162, 0.7016, 0.7547, 0.7016, 0.7932, 0.6635, 0.7932, 0.6635, 0.7932, 0.6635, 0.7162, 0.7016, 0.7547, 0.6635, 0.7162, 0.7016, 0.7162, 0.7016, 0.7547, 0.6833, 0.08163, 0.7214, 0.1201, 0.6833, 0.1586, 0.6452, 0.1201, 0.3626, 0.6176, 0.395, 0.6176, 0.395, 0.6832, 0.2978, 0.6832, 0.2978, 0.6176, 0.3302, 0.6176, 0.8538, 0.3604, 0.8158, 0.3604, 0.8158, 0.3219, 0.8158, 0.2834, 0.8158, 0.2449, 0.8538, 0.2449, 0.8538, 0.3604, 0.8158, 0.3219, 0.8158, 0.2834, 0.834, 0.5529, 0.796, 0.5529, 0.796, 0.4759, 0.796, 0.4759, 0.796, 0.4374, 0.834, 0.4374, 0.5402, 0.8409, 0.5402, 0.8024, 0.5782, 0.8024, 0.5782, 0.8024, 0.5782, 0.8794, 0.5402, 0.8409, 0.5782, 0.8794, 0.5402, 0.8794, 0.5402, 0.8409, 0.4549, 0.7162, 0.4549, 0.7547, 0.4168, 0.7547, 0.4168, 0.7547, 0.4168, 0.6006, 0.4549, 0.6391, 0.4168, 0.6006, 0.4549, 0.6006, 0.4549, 0.6391, 0.4549, 0.6391, 0.493, 0.6391, 0.493, 0.6777, 0.493, 0.6777, 0.493, 0.7162, 0.4549, 0.7162, 0.4549, 0.7162, 0.4168, 0.7547, 0.4549, 0.6391, 0.08984, 0.8614, 0.08984, 0.8229, 0.1279, 0.8614, 0.08984, 0.8229, 0.166, 0.8229, 0.1279, 0.8614, 0.166, 0.8229, 0.166, 0.8999, 0.1279, 0.8614, 0.7396, 0.5144, 0.7396, 0.5529, 0.7016, 0.5144, 0.7396, 0.5529, 0.7396, 0.5914, 0.7016, 0.5914, 0.7016, 0.5914, 0.7016, 0.6299, 0.6635, 0.6299, 0.7396, 0.5529, 0.7016, 0.5914, 0.7016, 0.5144, 0.6635, 0.4759, 0.7016, 0.4759, 0.7016, 0.5144, 0.7016, 0.5914, 0.6635, 0.6299, 0.6635, 0.4759, 0.7488, 0.6299, 0.7488, 0.5914, 0.7868, 0.6299, 0.7488, 0.5914, 0.7488, 0.4759, 0.7868, 0.4759, 0.796, 0.8409, 0.7579, 0.8409, 0.7579, 0.8024, 0.834, 0.8024, 0.834, 0.8794, 0.796, 0.8409, 0.834, 0.8794, 0.796, 0.8794, 0.796, 0.8409, 0.796, 0.6391, 0.834, 0.6391, 0.834, 0.6777, 0.834, 0.6777, 0.8721, 0.6777, 0.8721, 0.7162, 0.796, 0.7162, 0.796, 0.6391, 0.834, 0.6777, 0.6452, 0.3126, 0.6072, 0.3126, 0.6072, 0.2741, 0.4637, 0.417, 0.4252, 0.417, 0.4252, 0.3789, 0.4637, 0.3789, 0.5691, 0.2741, 0.493, 0.2741, 0.493, 0.2356, 0.6833, 0.3511, 0.6452, 0.3511, 0.6452, 0.3126, 0.7594, 0.4282, 0.6833, 0.4282, 0.7214, 0.3896, 0.6833, 0.4282, 0.6833, 0.3896, 0.7214, 0.3896, 0.6833, 0.3896, 0.6833, 0.3511, 0.7214, 0.3896, 0.7214, 0.3896, 0.7594, 0.3896, 0.7594, 0.4282, 0.7214, 0.2741, 0.7214, 0.3126, 0.6833, 0.2741, 0.7214, 0.3126, 0.7214, 0.3896, 0.6833, 0.3511, 0.5691, 0.2741, 0.6072, 0.2741, 0.6072, 0.3126, 0.5691, 0.3126, 0.6833, 0.3511, 0.6452, 0.3126, 0.6833, 0.2741, 0.7214, 0.3126, 0.6833, 0.2741, 0.6833, 0.2356, 0.7214, 0.2356, 0.7214, 0.2741, 0.6072, 0.2741, 0.6833, 0.2741, 0.6452, 0.3126, 0.5691, 0.2741, 0.5691, 0.1586, 0.6072, 0.1586, 0.6072, 0.2741, 0.493, 0.1971, 0.493, 0.1586, 0.5691, 0.1586, 0.4168, 0.1971, 0.493, 0.1971, 0.493, 0.2356, 0.4168, 0.2356, 0.6452, 0.1201, 0.6452, 0.08163, 0.6833, 0.08163, 0.6072, 0.1201, 0.6452, 0.1201, 0.6072, 0.1586, 0.6072, 0.1201, 0.6072, 0.1586, 0.5691, 0.1586, 0.5691, 0.1201, 0.6833, 0.1586, 0.6072, 0.1586, 0.6452, 0.1201, 0.6833, 0.08163, 0.6833, 0.04312, 0.7214, 0.04312, 0.6833, 0.04312, 0.6833, 0.00462, 0.7214, 0.04312, 0.7, 0.9364, 0.7381, 0.9364, 0.7381, 0.9749, 0.7, 0.9749, 0.7214, 0.04312, 0.7214, 0.1201, 0.6833, 0.08163, 0.7214, 0.1201, 0.7214, 0.1586, 0.6833, 0.1586, 0.7594, 0.00462, 0.7594, 0.04312, 0.7214, 0.04312, 0.2802, 0.8229, 0.3182, 0.8229, 0.3182, 0.8614, 0.3182, 0.8614, 0.3182, 0.8999, 0.2802, 0.8999, 0.3274, 0.9091, 0.3274, 0.8706, 0.3654, 0.8706, 0.3654, 0.8706, 0.3654, 0.9476, 0.3274, 0.9091, 0.6544, 0.4374, 0.6544, 0.5914, 0.6163, 0.4759, 0.6544, 0.5914, 0.6163, 0.5914, 0.6163, 0.4759, 0.863, 0.2834, 0.901, 0.2834, 0.901, 0.3219, 0.901, 0.3219, 0.901, 0.3604, 0.863, 0.3604, 0.1712, 0.1539, 0.1713, 0.1208, 0.2041, 0.121, 0.2041, 0.08785, 0.1386, 0.08743, 0.1386, 0.0543, 0.2041, 0.08785, 0.1386, 0.0543, 0.2698, 0.05513, 0.2698, 0.05513, 0.2699, 0.02199, 0.3026, 0.0222, 0.204, 0.6504, 0.204, 0.6889, 0.166, 0.6889, 0.204, 0.6504, 0.166, 0.6889, 0.166, 0.5349, 0.166, 0.5349, 0.204, 0.5349, 0.204, 0.5734, 0.204, 0.5734, 0.2421, 0.5734, 0.2421, 0.6119, 0.9284, 0.6006, 0.8904, 0.6006, 0.8904, 0.5236, 0.9284, 0.5236, 0.3025, 0.08847, 0.3353, 0.08868, 0.3352, 0.155, 0.204, 0.5734, 0.2421, 0.6119, 0.204, 0.6504, 0.3025, 0.08847, 0.3352, 0.155, 0.2041, 0.121, 0.3952, 0.2022, 0.3572, 0.2022, 0.3572, 0.1637, 0.3952, 0.1637, 0.166, 0.5349, 0.204, 0.5734, 0.204, 0.6504, 0.3352, 0.155, 0.1712, 0.1539, 0.2041, 0.121, 0.335, 0.2544, 0.3348, 0.3206, 0.3021, 0.3204, 0.335, 0.2544, 0.3021, 0.3204, 0.2038, 0.2867, 0.2698, 0.05513, 0.3026, 0.0222, 0.3025, 0.08847, 0.395, 0.6832, 0.2978, 0.6832, 0.3302, 0.6176, 0.3626, 0.6176, 0.0728, 0.1864, 0.07287, 0.1533, 0.1712, 0.1539, 0.2802, 0.6504, 0.2421, 0.6504, 0.2421, 0.6119, 0.2802, 0.6119, 0.3021, 0.3204, 0.302, 0.3536, 0.2692, 0.3534, 0.171, 0.2533, 0.335, 0.2544, 0.2038, 0.2867, 0.3347, 0.3869, 0.3675, 0.3871, 0.3674, 0.4203, 0.3347, 0.3869, 0.3674, 0.4203, 0.3019, 0.4198, 0.3019, 0.3867, 0.3347, 0.3869, 0.3019, 0.4198, 0.3674, 0.4203, 0.4002, 0.4205, 0.4002, 0.4536, 0.4002, 0.4536, 0.269, 0.4528, 0.3019, 0.4198, 0.269, 0.4528, 0.2691, 0.4196, 0.3019, 0.4198, 0.3674, 0.4203, 0.4002, 0.4536, 0.3019, 0.4198, 0.335, 0.2544, 0.171, 0.2533, 0.1712, 0.1539, 0.3352, 0.155, 0.2692, 0.3534, 0.1381, 0.3525, 0.2037, 0.3198, 0.1381, 0.3525, 0.1381, 0.3194, 0.2037, 0.3198, 0.9756, 0.8209, 0.9756, 0.8594, 0.9376, 0.8594, 0.9376, 0.8209, 0.2698, 0.05513, 0.3025, 0.08847, 0.2041, 0.121, 0.2041, 0.08785, 0.2038, 0.2867, 0.171, 0.2865, 0.171, 0.2533, 0.07274, 0.2196, 0.0728, 0.1864, 0.1712, 0.1539, 0.2421, 0.6119, 0.2421, 0.6504, 0.204, 0.6504, 0.3347, 0.3869, 0.3019, 0.3867, 0.302, 0.3536, 0.3348, 0.3538])
_ca = me_plane_001.color_attributes.new('Col', 'BYTE_COLOR', 'CORNER')
_ca.data.foreach_set('color', [1.0, 1.0, 1.0, 1.0, 1.0, 1.0, 1.0, 1.0, 1.0, 1.0, 1.0, 1.0, 1.0, 1.0, 1.0, 1.0, 1.0, 1.0, 1.0, 1.0, 1.0, 1.0, 1.0, 1.0, 1.0, 1.0, 1.0, 1.0, 1.0, 1.0, 1.0, 1.0, 1.0, 1.0, 1.0, 1.0, 1.0, 1.0, 1.0, 1.0, 1.0, 1.0, 1.0, 1.0, 1.0, 1.0, 1.0, 1.0, 1.0, 1.0, 1.0, 1.0, 1.0, 1.0, 1.0, 1.0, 1.0, 1.0, 1.0, 1.0, 0.0, 0.0, 1.0, 1.0, 0.0, 0.0, 1.0, 1.0, 0.0, 0.0, 1.0, 1.0, 0.0, 0.0, 1.0, 1.0, 0.0, 0.0, 1.0, 1.0, 0.0, 0.0, 1.0, 1.0, 0.0, 0.0, 1.0, 1.0, 0.0, 0.0, 1.0, 1.0, 1.0, 0.0, 0.0, 1.0, 1.0, 0.0, 0.0, 1.0, 1.0, 0.002732, 0.002732, 1.0, 1.0, 0.006512, 0.006512, 1.0, 1.0, 1.0, 1.0, 1.0, 1.0, 1.0, 1.0, 1.0, 1.0, 1.0, 1.0, 1.0, 1.0, 1.0, 1.0, 1.0, 1.0, 1.0, 1.0, 1.0, 1.0, 1.0, 1.0, 1.0, 0.0, 0.0, 1.0, 1.0, 0.0, 0.0, 1.0, 1.0, 0.0, 0.0, 1.0, 1.0, 0.0, 0.0, 1.0, 1.0, 1.0, 1.0, 1.0, 1.0, 1.0, 1.0, 1.0, 1.0, 1.0, 1.0, 1.0, 1.0, 1.0, 1.0, 1.0, 1.0, 1.0, 0.0, 0.0, 1.0, 1.0, 0.0, 0.0, 1.0, 1.0, 0.0, 0.0, 1.0, 1.0, 0.0, 0.0, 1.0, 1.0, 1.0, 1.0, 1.0, 1.0, 1.0, 1.0, 1.0, 1.0, 1.0, 1.0, 1.0, 1.0, 1.0, 1.0, 1.0, 1.0, 1.0, 1.0, 1.0, 1.0, 1.0, 1.0, 1.0, 1.0, 1.0, 1.0, 1.0, 1.0, 1.0, 1.0, 1.0, 1.0, 1.0, 1.0, 1.0, 1.0, 1.0, 1.0, 1.0, 1.0, 1.0, 1.0, 1.0, 1.0, 1.0, 1.0, 1.0, 1.0, 1.0, 1.0, 1.0, 1.0, 1.0, 1.0, 1.0, 1.0, 1.0, 1.0, 1.0, 1.0, 1.0, 1.0, 1.0, 1.0, 1.0, 1.0, 1.0, 1.0, 1.0, 1.0, 1.0, 1.0, 1.0, 1.0, 1.0, 1.0, 1.0, 1.0, 1.0, 1.0, 1.0, 1.0, 1.0, 1.0, 1.0, 1.0, 1.0, 1.0, 1.0, 1.0, 1.0, 1.0, 1.0, 1.0, 1.0, 1.0, 1.0, 1.0, 1.0, 1.0, 1.0, 1.0, 1.0, 1.0, 1.0, 1.0, 1.0, 1.0, 1.0, 1.0, 1.0, 1.0, 1.0, 1.0, 1.0, 1.0, 1.0, 1.0, 1.0, 1.0, 1.0, 1.0, 1.0, 1.0, 0.002428, 0.002428, 1.0, 1.0, 0.0, 0.0, 1.0, 1.0, 0.0, 0.0, 1.0, 1.0, 0.0009106, 0.0009106, 1.0, 1.0, 1.0, 1.0, 1.0, 1.0, 1.0, 1.0, 1.0, 1.0, 1.0, 1.0, 1.0, 1.0, 1.0, 1.0, 1.0, 1.0, 1.0, 1.0, 1.0, 1.0, 1.0, 1.0, 1.0, 1.0, 1.0, 1.0, 1.0, 1.0, 1.0, 1.0, 1.0, 1.0, 0.0, 0.0, 1.0, 1.0, 0.0, 0.0, 1.0, 1.0, 0.0, 0.0, 1.0, 1.0, 0.0, 0.0, 1.0, 1.0, 0.0, 0.0, 1.0, 1.0, 0.0, 0.0, 1.0, 1.0, 0.0, 0.0, 1.0, 1.0, 0.0, 0.0, 1.0, 1.0, 0.0, 0.0, 1.0, 1.0, 0.0, 0.0, 1.0, 1.0, 0.0, 0.0, 1.0, 1.0, 0.0, 0.0, 1.0, 1.0, 0.0, 0.0, 1.0, 1.0, 0.0, 0.0, 1.0, 1.0, 0.0, 0.0, 1.0, 1.0, 1.0, 1.0, 1.0, 1.0, 1.0, 1.0, 1.0, 1.0, 1.0, 1.0, 1.0, 1.0, 1.0, 1.0, 1.0, 1.0, 1.0, 1.0, 1.0, 1.0, 1.0, 1.0, 1.0, 1.0, 1.0, 1.0, 1.0, 1.0, 1.0, 1.0, 1.0, 1.0, 1.0, 1.0, 1.0, 1.0, 1.0, 1.0, 1.0, 1.0, 0.0, 0.0, 1.0, 1.0, 0.0, 0.0, 1.0, 1.0, 0.0, 0.0, 1.0, 1.0, 0.0, 0.0, 1.0, 1.0, 1.0, 1.0, 1.0, 1.0, 1.0, 1.0, 1.0, 1.0, 1.0, 1.0, 1.0, 1.0, 1.0, 1.0, 1.0, 1.0, 1.0, 1.0, 1.0, 1.0, 1.0, 1.0, 1.0, 1.0, 1.0, 1.0, 1.0, 1.0, 1.0, 1.0, 1.0, 1.0, 1.0, 1.0, 1.0, 1.0, 1.0, 1.0, 1.0, 1.0, 1.0, 1.0, 1.0, 1.0, 1.0, 1.0, 1.0, 1.0, 1.0, 1.0, 1.0, 1.0, 1.0, 1.0, 1.0, 1.0, 1.0, 1.0, 1.0, 1.0, 1.0, 1.0, 1.0, 1.0, 1.0, 1.0, 1.0, 1.0, 1.0, 1.0, 1.0, 1.0, 1.0, 1.0, 1.0, 1.0, 1.0, 1.0, 1.0, 1.0, 1.0, 1.0, 1.0, 1.0, 1.0, 1.0, 1.0, 1.0, 1.0, 1.0, 1.0, 1.0, 0.0, 0.0, 1.0, 1.0, 0.0, 0.0, 1.0, 1.0, 0.0, 0.0, 1.0, 1.0, 0.0, 0.0, 1.0, 1.0, 1.0, 1.0, 1.0, 1.0, 1.0, 1.0, 1.0, 1.0, 1.0, 1.0, 1.0, 1.0, 1.0, 1.0, 1.0, 1.0, 1.0, 1.0, 1.0, 1.0, 1.0, 1.0, 1.0, 1.0, 1.0, 1.0, 1.0, 1.0, 1.0, 1.0, 1.0, 1.0, 1.0, 1.0, 1.0, 1.0, 1.0, 1.0, 1.0, 1.0, 1.0, 1.0, 1.0, 1.0, 1.0, 1.0, 1.0, 1.0, 1.0, 1.0, 1.0, 1.0, 1.0, 1.0, 1.0, 1.0, 1.0, 1.0, 1.0, 1.0, 1.0, 1.0, 1.0, 1.0, 1.0, 1.0, 1.0, 1.0, 1.0, 1.0, 1.0, 1.0, 1.0, 1.0, 1.0, 1.0, 1.0, 1.0, 1.0, 1.0, 1.0, 1.0, 1.0, 1.0, 1.0, 1.0, 1.0, 1.0, 1.0, 1.0, 1.0, 1.0, 1.0, 1.0, 1.0, 1.0, 1.0, 1.0, 1.0, 1.0, 1.0, 1.0, 1.0, 1.0, 1.0, 1.0, 1.0, 1.0, 1.0, 1.0, 1.0, 1.0, 1.0, 1.0, 1.0, 1.0, 1.0, 1.0, 1.0, 1.0, 0.0, 0.0, 1.0, 1.0, 0.0, 0.0, 1.0, 1.0, 0.0, 0.0, 1.0, 1.0, 0.0, 0.0, 1.0, 1.0, 0.0, 0.0, 1.0, 1.0, 0.0, 0.0, 1.0, 1.0, 0.0, 0.0, 1.0, 1.0, 1.0, 1.0, 1.0, 1.0, 1.0, 1.0, 1.0, 1.0, 1.0, 1.0, 1.0, 1.0, 1.0, 1.0, 1.0, 1.0, 1.0, 1.0, 1.0, 1.0, 1.0, 1.0, 1.0, 1.0, 1.0, 1.0, 1.0, 1.0, 1.0, 1.0, 1.0, 1.0, 0.0, 0.0, 1.0, 1.0, 0.0, 0.0, 1.0, 1.0, 0.0, 0.0, 1.0, 1.0, 0.0, 0.0, 1.0, 1.0, 0.0, 0.0, 1.0, 1.0, 0.0, 0.0, 1.0, 1.0, 0.0, 0.0, 1.0, 1.0, 0.0, 0.0, 1.0, 1.0, 0.0, 0.0, 1.0, 1.0, 0.0, 0.0, 1.0, 1.0, 0.0, 0.0, 1.0, 1.0, 0.0, 0.0, 1.0, 1.0, 0.0, 0.0, 1.0, 1.0, 0.0, 0.0, 1.0, 1.0, 0.0, 0.0, 1.0, 1.0, 0.0, 0.0, 1.0, 1.0, 0.0, 0.0, 1.0, 1.0, 0.0, 0.0, 1.0, 1.0, 1.0, 1.0, 1.0, 1.0, 1.0, 1.0, 1.0, 1.0, 1.0, 1.0, 1.0, 1.0, 1.0, 1.0, 1.0, 1.0, 1.0, 1.0, 1.0, 1.0, 1.0, 1.0, 1.0, 1.0, 1.0, 1.0, 1.0, 1.0, 0.0, 0.0, 1.0, 1.0, 0.0, 0.0, 1.0, 1.0, 0.0, 0.0, 1.0, 1.0, 0.0, 0.0, 1.0, 1.0, 1.0, 1.0, 1.0, 1.0, 1.0, 1.0, 1.0, 1.0, 1.0, 1.0, 1.0, 1.0, 1.0, 1.0, 1.0, 1.0, 1.0, 1.0, 1.0, 1.0, 1.0, 1.0, 1.0, 1.0, 1.0, 1.0, 1.0, 1.0, 1.0, 1.0, 1.0, 1.0, 1.0, 1.0, 1.0, 1.0, 1.0, 1.0, 1.0, 1.0, 1.0, 1.0, 1.0, 1.0, 1.0, 1.0, 1.0, 1.0, 0.0, 0.0, 1.0, 1.0, 0.0, 0.0, 1.0, 1.0, 0.0, 0.0, 1.0, 1.0, 0.0, 0.0, 1.0, 1.0, 0.0, 0.0, 1.0, 1.0, 0.0, 0.0, 1.0, 1.0, 0.0, 0.0, 1.0, 1.0, 0.0, 0.0, 1.0, 1.0, 1.0, 1.0, 1.0, 1.0, 1.0, 1.0, 1.0, 1.0, 1.0, 1.0, 1.0, 1.0, 1.0, 1.0, 1.0, 1.0, 1.0, 1.0, 1.0, 1.0, 1.0, 1.0, 1.0, 1.0, 1.0, 1.0, 1.0, 1.0, 1.0, 1.0, 1.0, 1.0, 1.0, 1.0, 1.0, 1.0, 1.0, 1.0, 1.0, 1.0, 1.0, 1.0, 1.0, 1.0, 1.0, 1.0, 1.0, 1.0, 1.0, 1.0, 1.0, 1.0, 1.0, 1.0, 1.0, 1.0, 1.0, 1.0, 1.0, 1.0, 1.0, 1.0, 1.0, 1.0, 1.0, 1.0, 1.0, 1.0, 1.0, 1.0, 1.0, 1.0, 1.0, 1.0, 1.0, 1.0, 1.0, 1.0, 1.0, 1.0, 0.0, 0.0, 1.0, 1.0, 0.0, 0.0, 1.0, 1.0, 0.0, 0.0, 1.0, 1.0, 0.0, 0.0, 1.0, 1.0, 0.0, 0.0, 1.0, 1.0, 0.0, 0.0, 1.0, 1.0, 0.0, 0.0, 1.0, 1.0, 0.0, 0.0, 1.0, 1.0, 1.0, 1.0, 1.0, 1.0, 1.0, 1.0, 1.0, 1.0, 1.0, 1.0, 1.0, 1.0, 1.0, 1.0, 1.0, 1.0, 1.0, 1.0, 1.0, 1.0, 1.0, 1.0, 1.0, 1.0, 1.0, 1.0, 1.0, 1.0, 1.0, 1.0, 1.0, 1.0, 1.0, 1.0, 1.0, 1.0, 1.0, 1.0, 1.0, 1.0, 1.0, 1.0, 1.0, 1.0, 1.0, 1.0, 1.0, 1.0, 1.0, 1.0, 1.0, 1.0, 1.0, 1.0, 1.0, 1.0, 1.0, 1.0, 1.0, 0.01681, 0.01681, 1.0, 1.0, 0.001518, 0.001518, 1.0, 1.0, 0.0009106, 0.0009106, 1.0, 1.0, 0.0, 0.0, 1.0, 1.0, 1.0, 1.0, 1.0, 1.0, 1.0, 1.0, 1.0, 1.0, 1.0, 1.0, 1.0, 1.0, 1.0, 1.0, 1.0, 1.0, 1.0, 1.0, 1.0, 1.0, 1.0, 1.0, 1.0, 1.0, 1.0, 1.0, 1.0, 1.0, 1.0, 1.0, 1.0, 1.0, 1.0, 1.0, 1.0, 1.0, 1.0, 1.0, 1.0, 1.0, 1.0, 1.0, 1.0, 1.0, 1.0, 1.0, 1.0, 1.0, 1.0, 1.0, 1.0, 1.0, 1.0, 1.0, 1.0, 1.0, 1.0, 1.0, 1.0, 1.0, 1.0, 1.0, 1.0, 1.0, 1.0, 1.0, 1.0, 1.0, 1.0, 1.0, 1.0, 1.0, 1.0, 1.0, 1.0, 1.0, 1.0, 1.0, 1.0, 1.0, 1.0, 0.0, 0.0, 1.0, 1.0, 0.0, 0.0, 1.0, 1.0, 0.0, 0.0, 1.0, 1.0, 0.0, 0.0, 1.0, 1.0, 1.0, 1.0, 1.0, 1.0, 1.0, 1.0, 1.0, 1.0, 1.0, 1.0, 1.0, 1.0, 1.0, 1.0, 1.0, 1.0, 1.0, 1.0, 1.0, 1.0, 1.0, 1.0, 1.0, 1.0, 1.0, 1.0, 1.0, 1.0, 1.0, 1.0, 1.0, 1.0, 0.0, 0.0, 1.0, 1.0, 0.0, 0.0, 1.0, 1.0, 0.0, 0.0, 1.0, 1.0, 0.0, 0.0, 1.0, 1.0, 1.0, 1.0, 1.0, 1.0, 1.0, 1.0, 1.0, 1.0, 1.0, 1.0, 1.0, 1.0, 0.0, 0.0, 1.0, 1.0, 0.0, 0.0, 1.0, 1.0, 0.0, 0.0, 1.0, 1.0, 0.0, 0.0, 1.0, 0.0, 0.0, 1.0, 1.0, 0.0, 0.0, 1.0, 1.0, 0.0, 0.0, 1.0, 1.0, 0.0, 0.0, 1.0, 1.0, 0.0, 0.0, 1.0, 1.0, 0.0009106, 0.0009106, 1.0, 1.0, 0.0, 0.0, 1.0, 1.0, 0.0003035, 0.0003035, 1.0, 1.0, 0.0, 0.0, 1.0, 1.0, 0.0, 0.0, 1.0, 1.0, 0.0, 0.0, 1.0, 1.0, 0.0003035, 0.0003035, 1.0, 1.0, 1.0, 1.0, 1.0, 1.0, 1.0, 1.0, 1.0, 1.0, 1.0, 1.0, 1.0, 1.0, 1.0, 1.0, 1.0, 1.0, 1.0, 1.0, 1.0, 1.0, 1.0, 1.0, 1.0, 1.0, 1.0, 1.0, 1.0, 1.0, 1.0, 1.0, 1.0, 1.0, 1.0, 0.0, 0.0, 1.0, 1.0, 0.0, 0.0, 1.0, 1.0, 0.0, 0.0, 1.0, 1.0, 0.0, 0.0, 1.0, 1.0, 0.0, 0.0, 1.0, 1.0, 0.0, 0.0, 1.0, 1.0, 0.0, 0.0, 1.0, 1.0, 0.0, 0.0, 1.0, 1.0, 0.0, 0.0, 1.0, 1.0, 0.0, 0.0, 1.0, 1.0, 0.0, 0.0, 1.0, 1.0, 0.0, 0.0, 1.0, 1.0, 0.0, 0.0, 1.0, 1.0, 0.0, 0.0, 1.0, 1.0, 0.0, 0.0, 1.0, 1.0, 0.0, 0.0, 1.0, 1.0, 0.0, 0.0, 1.0, 1.0, 0.0, 0.0, 1.0, 1.0, 0.0, 0.0, 1.0, 1.0, 0.0, 0.0, 1.0, 1.0, 0.0, 0.0, 1.0, 1.0, 0.0, 0.0, 1.0, 1.0, 0.0, 0.0, 1.0, 1.0, 0.0, 0.0, 1.0, 0.0, 0.0, 1.0, 1.0, 0.0, 0.0, 1.0, 1.0, 0.0, 0.0, 1.0, 1.0, 0.0, 0.0, 1.0, 1.0, 1.0, 0.0, 0.0, 1.0, 1.0, 0.0, 0.0, 1.0, 1.0, 0.0, 0.0, 1.0, 1.0, 0.0, 0.0, 1.0, 1.0, 0.0, 0.0, 1.0, 1.0, 0.0, 0.0, 1.0, 1.0, 0.0, 0.0, 1.0, 1.0, 0.0, 0.0, 1.0, 1.0, 0.0, 0.0, 1.0, 1.0, 0.0, 0.0, 1.0, 1.0, 0.0, 0.0, 1.0, 1.0, 0.0, 0.0, 1.0, 1.0, 0.0, 0.0, 1.0, 1.0, 0.0, 0.0, 1.0, 1.0, 0.0, 0.0, 1.0, 1.0, 0.0, 0.0, 1.0, 1.0, 0.0, 0.0, 1.0, 1.0, 0.0, 0.0, 1.0, 1.0, 0.0, 0.0, 1.0, 1.0, 0.0, 0.0, 1.0, 1.0, 0.0, 0.0, 1.0, 1.0, 0.0, 0.0, 1.0, 1.0, 0.0, 0.0, 1.0, 1.0, 0.0, 0.0, 1.0, 1.0, 0.0, 0.0, 1.0, 1.0, 0.0, 0.0, 1.0, 1.0, 0.0, 0.0, 1.0, 1.0, 0.0, 0.0, 1.0, 1.0, 0.0, 0.0, 1.0, 1.0, 0.0, 0.0, 1.0, 1.0, 0.0, 0.0, 1.0, 1.0, 0.0, 0.0, 1.0, 1.0, 0.0, 0.0, 1.0, 1.0, 0.0, 0.0, 1.0, 1.0, 0.0, 0.0, 1.0, 1.0, 0.0, 0.0, 1.0, 1.0, 0.0, 0.0, 1.0, 1.0, 0.0, 0.0, 1.0, 1.0, 0.0, 0.0, 1.0, 1.0, 0.0, 0.0, 1.0, 1.0, 0.0, 0.0, 1.0, 1.0, 0.0, 0.0, 1.0, 1.0, 0.0, 0.0, 1.0, 1.0, 0.0, 0.0, 1.0, 0.0, 0.0, 1.0, 1.0, 0.0, 0.0, 1.0, 1.0, 0.0, 0.0, 1.0, 1.0, 0.0, 0.0, 1.0, 1.0, 1.0, 0.0, 0.0, 1.0, 1.0, 0.0, 0.0, 1.0, 1.0, 0.0, 0.0, 1.0, 1.0, 0.0, 0.0, 1.0, 0.0, 0.0, 1.0, 1.0, 0.0, 0.0, 1.0, 1.0, 0.0, 0.0, 1.0, 1.0, 0.0003035, 0.0003035, 1.0, 1.0, 1.0, 0.0, 0.0, 1.0, 1.0, 0.0, 0.0, 1.0, 1.0, 0.0, 0.0, 1.0, 1.0, 0.0, 0.0, 1.0, 1.0, 0.0, 0.0, 1.0, 1.0, 0.0, 0.0, 1.0, 1.0, 1.0, 1.0, 1.0, 1.0, 1.0, 1.0, 1.0, 1.0, 1.0, 1.0, 1.0, 1.0, 1.0, 1.0, 1.0, 1.0, 1.0, 1.0, 1.0, 1.0, 1.0, 1.0, 1.0, 1.0, 1.0, 1.0, 1.0, 1.0, 0.0, 0.0, 1.0, 1.0, 0.0, 0.0, 1.0, 1.0, 0.0, 0.0, 1.0, 1.0, 0.0, 0.0, 1.0, 1.0, 1.0, 1.0, 1.0, 1.0, 1.0, 1.0, 1.0, 1.0, 1.0, 1.0, 1.0, 1.0, 1.0, 1.0, 1.0, 1.0, 1.0, 1.0, 1.0, 1.0, 1.0, 1.0, 1.0, 1.0, 1.0, 1.0, 1.0, 1.0, 1.0, 1.0, 1.0, 1.0, 1.0, 1.0, 1.0, 1.0, 1.0, 1.0, 1.0, 1.0, 1.0, 1.0, 1.0, 1.0, 1.0, 1.0, 1.0, 1.0, 1.0, 1.0, 1.0, 1.0, 1.0, 1.0, 1.0, 1.0, 1.0, 1.0, 1.0, 1.0, 1.0, 1.0, 1.0, 1.0, 1.0, 1.0, 1.0, 1.0, 1.0, 1.0, 1.0, 1.0, 1.0, 1.0, 1.0, 1.0, 1.0, 1.0, 1.0, 1.0, 1.0, 1.0, 1.0, 1.0, 1.0, 1.0, 1.0, 1.0, 1.0, 1.0, 1.0, 1.0, 1.0, 1.0, 1.0, 1.0, 1.0, 1.0, 1.0, 1.0, 1.0, 1.0, 1.0, 1.0, 1.0, 1.0, 1.0, 1.0, 1.0, 1.0, 1.0, 1.0, 1.0, 1.0, 1.0, 1.0, 1.0, 1.0, 1.0, 1.0, 1.0, 1.0, 1.0, 1.0, 1.0, 1.0, 1.0, 1.0, 1.0, 1.0, 1.0, 1.0, 1.0, 1.0, 1.0, 1.0, 1.0, 1.0, 1.0, 1.0, 1.0, 1.0, 1.0, 1.0, 1.0, 1.0, 1.0, 1.0, 1.0, 1.0, 1.0, 1.0, 1.0, 1.0, 1.0, 1.0, 1.0, 1.0, 1.0, 1.0, 1.0, 1.0, 1.0, 1.0, 1.0, 1.0, 1.0, 1.0, 1.0, 1.0, 1.0, 1.0, 1.0, 1.0, 1.0, 1.0, 1.0, 1.0, 1.0, 1.0, 1.0, 1.0, 1.0, 1.0, 1.0, 1.0, 1.0, 1.0, 1.0, 1.0, 1.0, 1.0, 1.0, 1.0, 1.0, 1.0, 1.0, 1.0, 1.0, 1.0, 1.0, 1.0, 1.0, 1.0, 0.0, 0.0, 1.0, 1.0, 0.0, 0.0, 1.0, 1.0, 0.0, 0.0, 1.0, 1.0, 0.0, 0.0, 1.0, 1.0, 0.0, 0.0, 1.0, 1.0, 0.0, 0.0, 1.0, 1.0, 0.0, 0.0, 1.0, 1.0, 0.0, 0.0, 1.0, 1.0, 0.0, 0.0, 1.0, 1.0, 1.0, 1.0, 1.0, 1.0, 1.0, 1.0, 1.0, 1.0, 1.0, 1.0, 1.0, 1.0, 1.0, 1.0, 1.0, 1.0, 1.0, 1.0, 1.0, 1.0, 1.0, 1.0, 1.0, 1.0, 0.0, 0.0, 1.0, 1.0, 0.0, 0.0, 1.0, 1.0, 0.0, 0.0, 1.0, 1.0, 1.0, 1.0, 1.0, 1.0, 1.0, 1.0, 1.0, 1.0, 1.0, 1.0, 1.0, 1.0, 1.0, 1.0, 1.0, 1.0, 1.0, 1.0, 1.0, 1.0, 1.0, 1.0, 1.0, 1.0, 1.0, 1.0, 1.0, 1.0, 1.0, 1.0, 1.0, 1.0, 1.0, 1.0, 1.0, 1.0, 1.0, 1.0, 1.0, 1.0, 1.0, 1.0, 1.0, 1.0, 1.0, 1.0, 1.0, 1.0, 0.0, 0.0, 1.0, 1.0, 0.0, 0.0, 1.0, 1.0, 0.0003035, 0.0003035, 1.0, 1.0, 1.0, 1.0, 1.0, 1.0, 1.0, 1.0, 1.0, 1.0, 1.0, 1.0, 1.0, 1.0, 1.0, 1.0, 1.0, 1.0, 1.0, 1.0, 1.0, 1.0, 1.0, 1.0, 1.0, 1.0, 1.0, 1.0, 1.0, 1.0, 1.0, 1.0, 1.0, 1.0, 1.0, 1.0, 1.0, 1.0, 1.0, 1.0, 1.0, 1.0, 1.0, 1.0, 1.0, 1.0, 1.0, 1.0, 1.0, 1.0, 1.0, 1.0, 1.0, 1.0, 1.0, 1.0, 1.0, 1.0, 1.0, 1.0, 1.0, 1.0, 1.0, 1.0, 1.0, 1.0, 1.0, 1.0, 1.0, 1.0, 1.0, 1.0, 1.0, 1.0, 1.0, 1.0, 1.0, 1.0, 1.0, 1.0, 1.0, 1.0, 1.0, 1.0, 1.0, 1.0, 1.0, 1.0, 1.0, 1.0, 1.0, 1.0, 1.0, 1.0, 1.0, 1.0, 1.0, 1.0, 1.0, 1.0, 1.0, 1.0, 1.0, 1.0, 1.0, 1.0, 1.0, 1.0, 1.0, 1.0, 1.0, 1.0, 1.0, 1.0, 1.0, 1.0, 1.0, 1.0, 1.0, 1.0, 1.0, 1.0, 1.0, 1.0, 1.0, 1.0, 1.0, 1.0, 1.0, 1.0, 1.0, 1.0, 1.0, 1.0, 1.0, 1.0, 1.0, 1.0, 1.0, 1.0, 1.0, 1.0, 1.0, 1.0, 1.0, 1.0, 1.0, 1.0, 1.0, 1.0, 1.0, 1.0, 1.0, 1.0, 1.0, 1.0, 1.0, 1.0, 1.0, 1.0, 1.0, 1.0, 1.0, 1.0, 1.0, 1.0, 1.0, 1.0, 1.0, 1.0, 0.0, 0.0, 1.0, 1.0, 0.0, 0.0, 1.0, 1.0, 0.0, 0.0, 1.0, 1.0, 0.0, 0.0, 1.0, 1.0, 0.0, 0.0, 1.0, 1.0, 0.0, 0.0, 1.0, 1.0, 0.0, 0.0, 1.0, 1.0, 0.0, 0.0, 1.0, 1.0, 0.0, 0.0, 1.0, 1.0, 0.0, 0.0, 1.0, 1.0, 0.0, 0.0, 1.0, 1.0, 0.0, 0.0, 1.0, 1.0, 0.0, 0.0, 1.0, 1.0, 0.0, 0.0, 1.0, 1.0, 0.0, 0.0, 1.0, 1.0, 0.0, 0.0, 1.0, 1.0, 0.0, 0.0, 1.0, 1.0, 0.0, 0.0, 1.0, 1.0, 0.0, 0.0, 1.0, 1.0, 1.0, 1.0, 1.0, 1.0, 1.0, 1.0, 1.0, 1.0, 1.0, 1.0, 1.0, 1.0, 1.0, 1.0, 1.0, 1.0, 1.0, 1.0, 1.0, 1.0, 1.0, 1.0, 1.0, 1.0, 1.0, 1.0, 1.0, 1.0, 1.0, 1.0, 1.0, 1.0, 1.0, 1.0, 1.0, 1.0, 1.0, 1.0, 1.0, 1.0, 1.0, 1.0, 1.0, 1.0, 1.0, 1.0, 1.0, 1.0, 1.0, 1.0, 1.0, 1.0, 1.0, 1.0, 1.0, 1.0, 1.0, 1.0, 1.0, 1.0, 1.0, 1.0, 1.0, 1.0, 1.0, 1.0, 1.0, 1.0, 1.0, 1.0, 1.0, 1.0, 0.0, 0.0, 1.0, 1.0, 0.0, 0.0, 1.0, 1.0, 0.0, 0.0, 1.0, 1.0, 1.0, 1.0, 1.0, 1.0, 1.0, 1.0, 1.0, 1.0, 1.0, 1.0, 1.0, 1.0, 1.0, 1.0, 1.0, 1.0, 1.0, 1.0, 1.0, 1.0, 1.0, 1.0, 1.0, 1.0, 1.0, 1.0, 1.0, 1.0, 1.0, 1.0, 1.0, 1.0, 1.0, 1.0, 1.0, 1.0, 1.0, 1.0, 1.0, 1.0, 1.0, 1.0, 1.0, 1.0, 1.0, 1.0, 1.0, 1.0, 1.0, 1.0, 1.0, 1.0, 1.0, 1.0, 1.0, 1.0, 1.0, 1.0, 1.0, 1.0, 1.0, 1.0, 1.0, 1.0, 1.0, 1.0, 1.0, 1.0, 1.0, 1.0, 1.0, 1.0, 1.0, 1.0, 1.0, 1.0, 1.0, 1.0, 1.0, 1.0, 1.0, 1.0, 1.0, 1.0, 1.0, 1.0, 1.0, 1.0, 0.0, 0.0, 1.0, 1.0, 0.0, 0.0, 1.0, 1.0, 0.0, 0.0, 1.0, 1.0, 0.0, 0.0, 1.0, 1.0, 0.0, 0.0, 1.0, 1.0, 0.0, 0.0, 1.0, 1.0, 1.0, 1.0, 1.0, 1.0, 1.0, 1.0, 1.0, 1.0, 1.0, 1.0, 1.0, 1.0, 1.0, 1.0, 1.0, 1.0, 1.0, 1.0, 1.0, 1.0, 1.0, 1.0, 1.0, 1.0, 1.0, 1.0, 1.0, 1.0, 1.0, 1.0, 1.0, 1.0, 1.0, 1.0, 1.0, 1.0, 1.0, 1.0, 1.0, 1.0, 1.0, 1.0, 1.0, 1.0, 1.0, 1.0, 1.0, 1.0, 1.0, 1.0, 1.0, 1.0, 1.0, 1.0, 1.0, 1.0, 1.0, 1.0, 1.0, 1.0, 0.0, 0.0, 1.0, 1.0, 0.0, 0.0, 1.0, 1.0, 0.0, 0.0, 1.0, 1.0, 0.0, 0.0, 1.0, 1.0, 0.0, 0.0, 1.0, 1.0, 0.0, 0.0, 1.0, 1.0, 0.0, 0.0, 1.0, 1.0, 0.0, 0.0, 1.0, 1.0, 0.0, 0.0, 1.0, 1.0, 1.0, 1.0, 1.0, 1.0, 1.0, 1.0, 1.0, 1.0, 1.0, 1.0, 1.0, 1.0, 1.0, 1.0, 1.0, 1.0, 1.0, 1.0, 1.0, 1.0, 1.0, 1.0, 1.0, 1.0, 1.0, 1.0, 1.0, 1.0, 1.0, 1.0, 1.0, 1.0, 1.0, 1.0, 1.0, 1.0, 1.0, 1.0, 1.0, 1.0, 1.0, 1.0, 1.0, 1.0, 1.0, 1.0, 1.0, 1.0, 1.0, 1.0, 1.0, 1.0, 1.0, 1.0, 1.0, 1.0, 1.0, 1.0, 1.0, 1.0, 1.0, 1.0, 1.0, 1.0, 1.0, 1.0, 1.0, 1.0, 1.0, 1.0, 1.0, 1.0, 1.0, 1.0, 1.0, 1.0, 1.0, 1.0, 1.0, 1.0, 1.0, 1.0, 1.0, 1.0, 1.0, 1.0, 1.0, 1.0, 1.0, 1.0, 1.0, 1.0, 1.0, 1.0, 1.0, 1.0, 1.0, 1.0, 1.0, 1.0, 1.0, 1.0, 1.0, 1.0, 1.0, 1.0, 1.0, 1.0, 1.0, 1.0, 1.0, 1.0, 1.0, 1.0, 1.0, 1.0, 1.0, 1.0, 1.0, 1.0, 1.0, 1.0, 1.0, 1.0, 1.0, 1.0, 1.0, 1.0, 1.0, 1.0, 1.0, 1.0, 1.0, 1.0, 1.0, 1.0, 1.0, 1.0, 1.0, 1.0, 1.0, 1.0, 1.0, 1.0, 1.0, 1.0, 1.0, 1.0, 1.0, 1.0, 1.0, 1.0, 1.0, 1.0, 1.0, 1.0, 1.0, 1.0, 1.0, 1.0, 1.0, 1.0, 1.0, 1.0, 1.0, 1.0, 1.0, 1.0, 1.0, 1.0, 1.0, 1.0, 1.0, 1.0, 1.0, 1.0, 1.0, 1.0, 1.0, 1.0, 1.0, 1.0, 1.0, 1.0, 1.0, 1.0, 1.0, 1.0, 1.0, 1.0, 1.0, 1.0, 1.0, 1.0, 1.0, 1.0, 1.0, 1.0, 1.0, 1.0, 1.0, 1.0, 1.0, 1.0, 0.0, 0.0, 1.0, 1.0, 0.0, 0.0, 1.0, 1.0, 0.0, 0.0, 1.0, 1.0, 0.0, 0.0, 1.0, 1.0, 0.0, 0.0, 1.0, 1.0, 0.0, 0.0, 1.0, 1.0, 0.0, 0.0, 1.0, 1.0, 0.0, 0.0, 1.0, 1.0, 0.0, 0.0, 1.0, 1.0, 0.0, 0.0, 1.0, 1.0, 0.0, 0.0, 1.0, 1.0, 0.0, 0.0, 1.0, 1.0, 0.0, 0.0, 1.0, 1.0, 0.0, 0.0, 1.0, 1.0, 0.0, 0.0, 1.0, 1.0, 0.0, 0.0, 1.0, 1.0, 0.0, 0.0, 1.0, 1.0, 0.0, 0.0, 1.0, 1.0, 1.0, 1.0, 1.0, 1.0, 1.0, 1.0, 1.0, 1.0, 1.0, 1.0, 1.0, 0.0, 0.0, 1.0, 1.0, 0.0, 0.0, 1.0, 1.0, 0.0, 0.0, 1.0, 1.0, 0.0, 0.0, 1.0, 1.0, 1.0, 1.0, 1.0, 1.0, 1.0, 1.0, 1.0, 1.0, 1.0, 1.0, 1.0, 1.0, 1.0, 1.0, 1.0, 1.0, 1.0, 1.0, 1.0, 1.0, 1.0, 1.0, 1.0, 1.0, 1.0, 1.0, 1.0, 1.0, 1.0, 1.0, 1.0, 1.0, 1.0, 1.0, 1.0, 1.0, 1.0, 1.0, 1.0, 1.0, 1.0, 1.0, 1.0, 1.0, 1.0, 1.0, 1.0, 1.0, 1.0, 1.0, 1.0, 1.0, 1.0, 1.0, 1.0, 1.0, 1.0, 1.0, 1.0, 1.0, 1.0, 1.0, 1.0, 1.0, 1.0, 1.0, 1.0, 1.0, 1.0, 1.0, 1.0, 1.0, 1.0, 1.0, 1.0, 1.0, 1.0, 1.0, 1.0, 1.0, 1.0, 1.0, 1.0, 1.0, 1.0, 1.0, 1.0, 1.0, 1.0, 1.0, 1.0, 1.0, 1.0, 1.0, 1.0, 1.0, 1.0, 1.0, 1.0, 1.0, 1.0, 1.0, 1.0, 1.0, 1.0, 1.0, 1.0, 1.0, 1.0, 1.0, 1.0, 1.0, 1.0, 1.0, 1.0, 1.0, 1.0, 1.0, 1.0, 1.0, 1.0, 1.0, 1.0, 1.0, 1.0, 1.0, 1.0, 1.0, 1.0, 1.0, 1.0, 1.0, 1.0, 1.0, 1.0, 1.0, 1.0, 1.0, 1.0, 1.0, 1.0, 1.0, 1.0, 1.0, 1.0, 1.0, 1.0, 1.0, 1.0, 1.0, 1.0, 1.0, 1.0, 1.0, 1.0, 1.0, 1.0, 1.0, 1.0, 1.0, 1.0, 1.0, 1.0, 1.0, 1.0, 1.0, 1.0, 1.0, 1.0, 1.0, 1.0, 1.0, 1.0, 1.0, 1.0, 1.0, 1.0, 1.0, 1.0, 1.0, 1.0, 1.0, 1.0, 1.0, 1.0, 1.0, 1.0, 1.0, 1.0, 1.0, 1.0, 1.0, 1.0, 1.0, 1.0, 1.0, 1.0, 1.0, 1.0, 1.0, 1.0, 1.0, 1.0, 1.0, 1.0, 1.0, 1.0, 1.0, 1.0, 1.0, 1.0, 1.0, 1.0, 1.0, 1.0, 1.0, 1.0, 1.0, 1.0, 1.0, 1.0, 1.0, 1.0, 1.0, 0.9911, 0.9911, 1.0, 1.0, 1.0, 1.0, 1.0, 1.0, 1.0, 1.0, 1.0, 1.0, 1.0, 1.0, 1.0, 1.0, 1.0, 1.0, 1.0, 1.0, 1.0, 1.0, 1.0, 1.0, 1.0, 1.0, 1.0, 1.0, 1.0, 1.0, 1.0, 1.0, 1.0, 1.0, 1.0, 1.0, 1.0, 1.0, 1.0, 1.0, 1.0, 1.0, 1.0, 1.0, 1.0, 1.0, 1.0, 1.0, 1.0, 1.0, 1.0, 1.0, 1.0, 1.0, 1.0, 1.0, 1.0, 1.0, 1.0, 1.0, 1.0, 1.0, 1.0, 1.0, 1.0, 1.0, 1.0, 1.0, 1.0, 1.0, 1.0, 1.0, 1.0, 1.0, 1.0, 1.0, 1.0, 1.0, 1.0, 1.0, 1.0, 1.0, 1.0, 1.0, 1.0, 1.0, 1.0, 1.0, 1.0, 1.0, 1.0, 1.0, 1.0, 1.0, 1.0, 1.0, 1.0, 1.0, 1.0, 1.0, 1.0, 1.0, 1.0, 1.0, 1.0, 1.0, 1.0, 1.0, 1.0, 1.0, 1.0, 1.0, 1.0, 1.0, 1.0, 1.0, 1.0, 1.0, 1.0, 1.0, 1.0, 1.0, 1.0, 1.0, 1.0, 1.0, 1.0, 1.0, 1.0, 1.0, 1.0, 1.0, 1.0, 1.0, 1.0, 1.0, 1.0, 1.0, 1.0, 1.0, 1.0, 1.0, 1.0, 1.0, 1.0, 1.0, 1.0, 1.0, 1.0, 1.0, 1.0, 1.0, 1.0, 1.0, 1.0, 1.0, 1.0, 1.0, 1.0, 1.0, 1.0, 1.0, 1.0, 1.0, 1.0, 1.0, 1.0, 1.0, 1.0, 1.0, 1.0, 1.0, 1.0, 1.0, 1.0, 1.0, 1.0, 1.0, 1.0, 1.0, 1.0, 1.0, 1.0, 1.0, 1.0, 1.0, 1.0, 1.0, 1.0, 1.0, 1.0, 1.0, 1.0, 1.0, 1.0, 1.0, 1.0, 1.0, 1.0, 1.0, 1.0, 1.0, 1.0, 1.0, 1.0, 1.0, 1.0, 1.0, 1.0, 1.0, 1.0, 1.0, 1.0, 1.0, 1.0, 1.0, 1.0, 1.0, 1.0, 1.0, 1.0, 1.0, 1.0, 1.0, 1.0, 1.0, 1.0, 1.0, 1.0, 1.0, 1.0, 1.0, 1.0, 1.0, 1.0, 1.0, 1.0, 1.0, 1.0, 1.0, 1.0, 1.0, 1.0, 1.0, 1.0, 1.0, 1.0, 1.0, 1.0, 1.0, 1.0, 1.0, 1.0, 1.0, 1.0, 1.0, 1.0, 1.0, 1.0, 1.0, 1.0, 1.0, 1.0, 1.0, 1.0, 1.0, 1.0, 1.0, 1.0, 1.0, 1.0, 1.0, 1.0, 1.0, 1.0, 1.0, 1.0, 1.0, 1.0, 1.0, 1.0, 1.0, 1.0, 1.0, 1.0, 1.0, 1.0, 1.0, 1.0, 1.0, 1.0, 1.0, 1.0, 1.0, 1.0, 1.0, 1.0, 0.0, 0.0, 1.0, 1.0, 0.0, 0.0, 1.0, 1.0, 0.0, 0.0, 1.0, 1.0, 0.0, 0.0, 1.0, 1.0, 1.0, 1.0, 1.0, 1.0, 1.0, 1.0, 1.0, 1.0, 1.0, 1.0, 1.0, 1.0, 1.0, 1.0, 1.0, 1.0, 1.0, 1.0, 1.0, 1.0, 1.0, 1.0, 1.0, 1.0, 1.0, 1.0, 1.0, 1.0, 1.0, 1.0, 1.0, 1.0, 1.0, 1.0, 1.0, 0.0, 0.0, 1.0, 1.0, 0.0, 0.0, 1.0, 1.0, 0.0, 0.0, 1.0, 1.0, 0.0, 0.0, 1.0, 1.0, 1.0, 1.0, 1.0, 1.0, 1.0, 1.0, 1.0, 1.0, 1.0, 1.0, 1.0, 1.0, 1.0, 1.0, 1.0, 1.0, 1.0, 1.0, 1.0, 1.0, 1.0, 1.0, 1.0, 1.0, 1.0, 0.0, 0.0, 1.0, 1.0, 0.0, 0.0, 1.0, 1.0, 0.0, 0.0, 1.0, 1.0, 1.0, 1.0, 1.0, 1.0, 1.0, 1.0, 1.0, 1.0, 1.0, 1.0, 1.0, 1.0, 1.0, 1.0, 1.0, 1.0, 1.0, 1.0, 1.0, 1.0, 1.0, 1.0, 1.0, 1.0, 0.0, 0.0, 1.0, 1.0, 0.0, 0.0, 1.0, 1.0, 0.0, 0.0, 1.0, 1.0, 0.0, 0.0, 1.0, 1.0, 1.0, 1.0, 1.0, 1.0, 1.0, 1.0, 1.0, 1.0, 1.0, 1.0, 1.0, 1.0, 1.0, 1.0, 1.0, 1.0, 1.0, 1.0, 1.0, 1.0, 1.0, 1.0, 1.0, 1.0, 1.0, 1.0, 1.0, 1.0, 1.0, 1.0, 1.0, 1.0, 1.0, 1.0, 1.0, 1.0, 1.0, 1.0, 1.0, 1.0, 1.0, 1.0, 1.0, 1.0, 1.0, 1.0, 1.0, 1.0, 1.0, 1.0, 1.0, 1.0, 1.0, 1.0, 1.0, 1.0, 1.0, 1.0, 1.0, 1.0, 1.0, 1.0, 1.0, 1.0, 1.0, 1.0, 1.0, 1.0, 1.0, 1.0, 1.0, 1.0, 1.0, 1.0, 1.0, 1.0, 1.0, 1.0, 1.0, 1.0, 1.0, 1.0, 1.0, 1.0, 1.0, 1.0, 1.0, 1.0, 1.0, 1.0, 1.0, 1.0, 1.0, 1.0, 1.0, 1.0, 1.0, 1.0, 1.0, 1.0, 1.0, 1.0, 1.0, 1.0, 1.0, 1.0, 1.0, 1.0, 1.0, 1.0, 1.0, 1.0, 1.0, 1.0, 1.0, 1.0, 1.0, 1.0, 1.0, 1.0, 1.0, 1.0, 1.0, 1.0, 1.0, 1.0, 1.0, 1.0, 1.0, 1.0, 1.0, 1.0, 1.0, 1.0, 1.0, 1.0, 1.0, 1.0, 1.0, 1.0, 1.0, 1.0, 1.0, 1.0, 1.0, 1.0, 1.0, 1.0, 1.0, 1.0, 1.0, 1.0, 1.0, 1.0, 1.0, 1.0, 1.0, 1.0, 1.0, 1.0, 1.0, 1.0, 1.0, 1.0, 1.0, 1.0, 1.0, 1.0, 1.0, 1.0, 1.0, 1.0, 1.0, 1.0, 1.0, 1.0, 1.0, 1.0, 1.0, 1.0, 1.0, 1.0, 1.0, 1.0, 1.0, 1.0, 1.0, 1.0, 1.0, 1.0, 1.0, 1.0, 1.0, 1.0, 1.0, 1.0, 1.0, 1.0, 1.0, 1.0, 1.0, 1.0, 1.0, 1.0, 1.0, 1.0, 1.0, 1.0, 1.0, 1.0, 1.0, 1.0, 1.0, 1.0, 1.0, 1.0, 1.0, 1.0, 1.0, 1.0, 1.0, 1.0, 1.0, 1.0, 1.0, 1.0, 1.0, 1.0, 1.0, 1.0, 1.0, 1.0, 1.0, 1.0, 1.0, 1.0, 1.0, 1.0, 1.0, 1.0, 1.0, 1.0, 1.0, 1.0, 1.0, 1.0, 1.0, 1.0, 1.0, 1.0, 1.0, 1.0, 1.0, 1.0, 1.0, 1.0, 1.0, 1.0, 1.0])
me_plane_001.materials.append(mat_material_001)
me_plane_001.use_remesh_preserve_volume = False
me_plane_001.use_remesh_preserve_attributes = False
me_plane_001.use_mirror_vertex_groups = False
me_plane_001.use_paint_bone_selection = False
me_plane_001.use_paint_mask = True
me_plane_001.update()

# ---- objects
ob_cube = bpy.data.objects.new('Cube', me_cube)
ob_plane = bpy.data.objects.new('Plane', me_plane_001)

# ---- transforms, parenting, visibility, modifiers, constraints
ob_cube.location = (0.0, 0.0, 0.0)
ob_cube.scale = (2.517, 2.517, 2.517)
ob_cube.lineart.crease_threshold = 0.0
ob_plane.location = (0.0, 0.0, 0.0)
ob_plane.lock_location = (True, True, True)
ob_plane.hide_viewport = True
ob_plane.lineart.crease_threshold = 0.0
_vg = ob_plane.vertex_groups.new(name='Group')
_m = ob_plane.modifiers.new('Subsurf', 'SUBSURF')
_m.uv_smooth = 'PRESERVE_CORNERS'
_m.quality = 2
_m.levels = 3
_m.show_only_control_edges = False

# ---- collection membership
col_collection_1.objects.link(ob_cube)
col_collection_1.objects.link(ob_plane)

# ---- scene / render settings (as saved in the file)
scene.frame_start = 1; scene.frame_end = 250; scene.frame_set(1)
scene.render.engine = 'CYCLES'
scene.render.resolution_percentage = 50
scene.render.dither_intensity = 0.0
scene.cycles.use_denoising = False
scene.cycles.samples = 128
scene.cycles.sampling_pattern = 'TABULATED_SOBOL'
scene.cycles.use_adaptive_sampling = False
scene.cycles.use_light_tree = False
scene.cycles.blur_glossy = 0.0
scene.cycles.sample_clamp_indirect = 0.0
scene.cycles.bake_type = 'AO'
scene.view_settings.view_transform = 'Standard'
bpy.context.view_layer.update()

# ---- added for rendering (the .blend has no active camera and no usable light): camera, sun
cam_auto = bpy.data.cameras.new('AutoCamera')
cam_auto.lens = 50.0
cam_auto.sensor_width = 36.0
cam_auto.clip_end = 1000.0
ob_auto_camera = bpy.data.objects.new('AutoCamera', cam_auto)
scene.collection.objects.link(ob_auto_camera)
ob_auto_camera.location = (37.0551, -40.7798, 32.0805)
ob_auto_camera.rotation_euler = (1.09748, -7.21219e-08, 0.694738)
scene.camera = ob_auto_camera
light_auto_sun = bpy.data.lights.new('AutoSun', 'SUN')
light_auto_sun.energy = 3.0
light_auto_sun.angle = 0.0523599
ob_auto_sun = bpy.data.objects.new('AutoSun', light_auto_sun)
scene.collection.objects.link(ob_auto_sun)
ob_auto_sun.rotation_euler = (0.872665, 0.174533, 0.523599)
bpy.context.view_layer.update()
